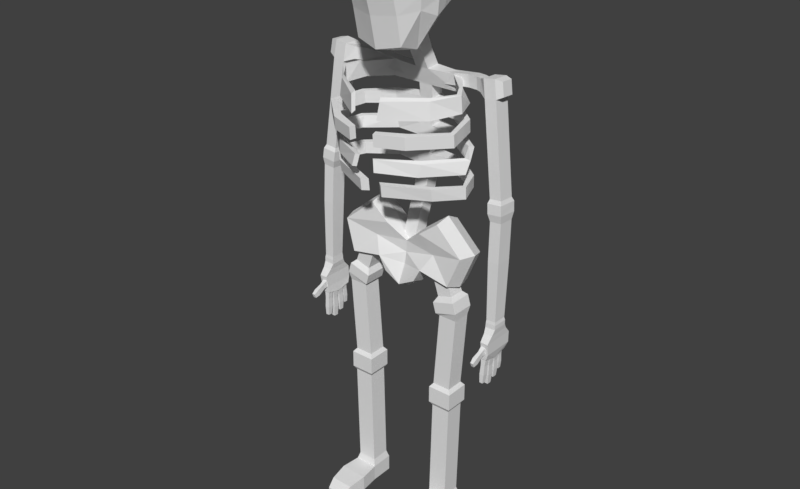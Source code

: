 # Source: Skel_base.blend  (saved by Blender 2.92.15; exported with 4.5.12 LTS)
import bpy
from mathutils import Matrix  # noqa: F401  (used for matrix-valued properties, if any)

bpy.ops.wm.read_factory_settings(use_empty=True)
scene = bpy.context.scene
scene.name = 'Scene'

# ---- collections
col_collection_1 = bpy.data.collections.new('Collection 1'); scene.collection.children.link(col_collection_1)

# ---- materials (node trees are filled in below, after node groups)
mat_skel_mat = bpy.data.materials.new('Skel_mat')
mat_skel_mat.alpha_threshold = 0.0
mat_skel_mat.use_transparent_shadow = False
mat_skel_mat.roughness = 0.5
mat_skel_mat.specular_intensity = 0.0

# ---- material node trees

# ---- world
world_world = bpy.data.worlds.new('World'); scene.world = world_world
world_world.color = (0.05088, 0.05088, 0.05088)
world_world.use_sun_shadow = False
world_world.sun_shadow_jitter_overblur = 0.0
world_world.cycles.sampling_method = 'MANUAL'

# ---- meshes
me_skel_mesh = bpy.data.meshes.new('Skel_Mesh')
me_skel_mesh.from_pydata([(0.09409, -0.6817, 3.77), (0.07244, -0.6643, 3.883), (0.1222, -0.7111, 3.779), (0.1005, -0.6937, 3.892), (0.06611, 0.2767, 3.832), (0.06611, 0.2879, 3.946), (0.06611, 0.1339, 3.822), (0.06611, 0.1451, 3.936), (0.06611, 0.1536, 4.068), (0.06611, 0.2964, 4.078), (0.06611, 0.1453, 4.187), (0.06611, 0.2881, 4.197), (0.1293, -0.7191, 4.013), (0.1119, -0.6629, 4.017), (0.1293, -0.7274, 4.132), (0.1119, -0.6712, 4.136), (0.06611, 0.127, 4.318), (0.06611, 0.2698, 4.328), (0.06611, 0.07742, 4.478), (0.06611, 0.2202, 4.488), (0.1368, -0.6885, 4.239), (0.1193, -0.6583, 4.264), (0.1545, -0.6659, 4.403), (0.137, -0.6357, 4.429), (0.06611, 0.0239, 2.759), (0.06611, -0.1192, 2.754), (0.3908, -0.6223, 4.02), (0.3739, -0.5458, 4.025), (0.3739, -0.5541, 4.144), (0.3908, -0.6306, 4.139), (0.4973, -0.4365, 4.248), (0.4847, -0.4247, 4.272), (0.4743, -0.4054, 4.437), (0.4864, -0.4181, 4.412), (0.4577, -0.4949, 3.872), (0.434, -0.4911, 3.783), (0.4439, -0.5174, 3.758), (0.4453, -0.4688, 3.897), (0.6166, -0.2182, 4.287), (0.5442, -0.02535, 4.308), (0.3463, 0.1287, 4.318), (0.6102, -0.2264, 4.45), (0.5488, -0.114, 4.465), (0.3254, 0.1012, 4.48), (0.6528, -0.2188, 4.448), (0.5769, -0.1007, 4.465), (0.3641, 0.1767, 4.485), (0.363, 0.1913, 4.323), (0.5888, -0.007596, 4.309), (0.6576, -0.2077, 4.286), (0.6341, -0.3214, 4.034), (0.5571, -0.03184, 4.055), (0.3234, 0.1231, 4.065), (0.6341, -0.3297, 4.153), (0.5571, -0.04015, 4.174), (0.3234, 0.1148, 4.184), (0.6871, -0.3524, 4.152), (0.6052, -0.02294, 4.175), (0.3513, 0.1858, 4.189), (0.3513, 0.1942, 4.07), (0.6052, -0.01463, 4.056), (0.6871, -0.3441, 4.033), (0.7357, -0.2432, 3.774), (0.6041, 0.00486, 3.813), (0.3487, 0.225, 3.829), (0.7022, -0.2185, 3.91), (0.5912, -0.01496, 3.924), (0.3292, 0.1371, 3.935), (0.3631, 0.206, 3.94), (0.6394, 0.002407, 3.926), (0.7458, -0.192, 3.89), (0.3142, 0.1498, 3.824), (0.592, -0.04289, 3.81), (0.6936, -0.2697, 3.794), (0.06611, 0.1204, 3.672), (0.06611, 0.2632, 3.682), (0.06611, 0.1223, 3.556), (0.06611, 0.2651, 3.565), (0.06058, -0.5565, 3.512), (0.0602, -0.5696, 3.628), (0.1156, -0.6033, 3.515), (0.1152, -0.6163, 3.63), (0.3517, 0.2243, 3.68), (0.6432, 0.004654, 3.664), (0.7308, -0.2264, 3.653), (0.52, -0.4358, 3.64), (0.5191, -0.4173, 3.526), (0.7275, -0.2172, 3.537), (0.6398, 0.01208, 3.548), (0.3447, 0.2293, 3.564), (0.3211, 0.1553, 3.674), (0.5863, -0.008422, 3.663), (0.6878, -0.211, 3.652), (0.5024, -0.3817, 3.645), (0.3129, 0.1597, 3.558), (0.5829, -0.001007, 3.547), (0.6844, -0.2018, 3.537), (0.5015, -0.3633, 3.531), (0.08167, 0.02324, 5.102), (0.08167, -0.1405, 4.988), (0.06611, 0.06636, 3.328), (0.06611, 0.2087, 3.324), (0.5546, -0.2307, 2.627), (0.3778, -0.1649, 3.167), (0.5615, 0.0642, 2.593), (0.3847, 0.1299, 3.134), (0.6744, 0.09575, 2.893), (0.6675, -0.1991, 2.927), (0.2561, 0.1129, 2.652), (0.1931, 0.1177, 2.987), (0.2422, -0.231, 2.685), (0.1862, -0.1772, 3.021), (0.3322, -0.1515, 2.844), (0.3391, 0.1291, 2.811), (0.1747, 0.06464, 2.518), (0.1678, -0.2302, 2.551), (0.4199, -0.1798, 2.465), (0.3372, -0.1798, 2.714), (0.4199, -0.0235, 2.465), (0.3372, -0.0235, 2.714), (0.57, -0.1798, 2.509), (0.4936, -0.1798, 2.714), (0.57, -0.0235, 2.509), (0.4936, -0.0235, 2.714), (0.3909, -0.2175, 2.406), (0.3909, 0.0142, 2.406), (0.6134, -0.2175, 2.471), (0.6134, 0.0142, 2.471), (0.4213, -0.2175, 2.302), (0.4213, 0.0142, 2.302), (0.6438, -0.2175, 2.366), (0.6438, 0.0142, 2.366), (0.4487, -0.1932, 2.279), (0.4487, -0.01017, 2.279), (0.6309, -0.1932, 2.279), (0.6309, -0.01017, 2.279), (0.3932, -0.1932, 1.512), (0.3932, -0.01017, 1.512), (0.5755, -0.1932, 1.512), (0.5755, -0.01017, 1.512), (0.364, -0.2226, 1.474), (0.364, 0.01921, 1.474), (0.6047, -0.2226, 1.474), (0.6047, 0.01921, 1.474), (0.364, -0.2226, 1.303), (0.364, 0.01921, 1.303), (0.6047, -0.2226, 1.303), (0.6047, 0.01921, 1.303), (0.3887, -0.1977, 1.263), (0.3887, -0.005667, 1.263), (0.58, -0.1977, 1.263), (0.58, -0.005667, 1.263), (0.3656, -0.1977, 0.2298), (0.3656, -0.005667, 0.2298), (0.5568, -0.1977, 0.2298), (0.5568, -0.005667, 0.2298), (0.3447, -0.2187, 0.1588), (0.3447, 0.01531, 0.1588), (0.5777, -0.2187, 0.1588), (0.5777, 0.01531, 0.1588), (0.3447, -0.2187, -0.008257), (0.3447, 0.01531, -0.008257), (0.5777, -0.2187, -0.008257), (0.5777, 0.01531, -0.008257), (0.3204, -0.4147, 0.1535), (0.6021, -0.4147, 0.1535), (0.3204, -0.4147, -0.008257), (0.6021, -0.4147, -0.008257), (0.3449, -0.5966, 0.1283), (0.5776, -0.5966, 0.1283), (0.3449, -0.5966, -0.008257), (0.5776, -0.5966, -0.008257), (0.3653, -0.6884, 0.06916), (0.5571, -0.6884, 0.06916), (0.3653, -0.6884, -0.008257), (0.5571, -0.6884, -0.008257), (0.1644, 0.1208, 4.465), (0.1823, 0.2242, 4.465), (0.2214, 0.1109, 4.367), (0.2393, 0.2143, 4.367), (0.685, -0.005259, 4.545), (0.7144, 0.09515, 4.536), (0.6996, -0.01883, 4.432), (0.7289, 0.08159, 4.424), (0.7819, -0.07247, 4.406), (0.7559, -0.06443, 4.577), (0.7577, 0.09451, 4.57), (0.7837, 0.08647, 4.399), (0.8951, -0.07296, 4.424), (0.8691, -0.06492, 4.594), (0.8709, 0.09402, 4.587), (0.8969, 0.08598, 4.416), (0.9555, -0.05252, 4.454), (0.936, -0.04647, 4.582), (0.9373, 0.07303, 4.576), (0.9569, 0.06699, 4.448), (0.8902, 0.06228, 3.535), (0.8892, -0.09646, 3.546), (1.004, 0.06231, 3.546), (1.003, -0.09643, 3.557), (0.8812, 0.07732, 3.496), (0.88, -0.1167, 3.509), (1.021, 0.07735, 3.509), (1.019, -0.1166, 3.522), (0.8903, 0.07079, 3.401), (0.8891, -0.1232, 3.415), (1.03, 0.07083, 3.415), (1.028, -0.1231, 3.428), (0.9101, 0.04756, 3.333), (0.9091, -0.1097, 3.344), (1.023, 0.04759, 3.344), (1.022, -0.1097, 3.355), (0.9319, 0.004526, 2.39), (0.9296, -0.132, 2.39), (1.026, 0.004105, 2.394), (1.024, -0.1325, 2.394), (0.9306, 0.009947, 2.359), (0.9282, -0.1374, 2.359), (1.033, 0.009493, 2.364), (1.03, -0.1379, 2.363), (0.9282, 0.01125, 2.315), (0.9257, -0.1387, 2.314), (1.032, 0.01079, 2.319), (1.03, -0.1392, 2.319), (0.9371, 0.04085, 2.264), (0.9347, -0.1678, 2.265), (1.025, 0.04026, 2.268), (1.023, -0.1684, 2.269), (0.9429, 0.1001, 2.199), (0.9404, -0.2263, 2.202), (1.02, 0.09932, 2.197), (1.018, -0.2271, 2.2), (0.9393, 0.1041, 2.085), (0.9368, -0.2089, 2.084), (1.016, 0.1032, 2.082), (1.014, -0.2097, 2.082), (0.9304, 0.07897, 2.019), (0.9288, -0.2061, 2.02), (0.994, 0.07808, 2.017), (0.9925, -0.2069, 2.018), (0.9924, -0.06367, 1.988), (0.9287, -0.06365, 1.99), (0.9342, -0.1996, 2.027), (0.9872, -0.2, 2.026), (0.9875, -0.1474, 2.013), (0.9345, -0.1474, 2.015), (0.9381, -0.1526, 1.944), (0.9378, -0.2043, 1.948), (0.9791, -0.1526, 1.942), (0.9788, -0.2046, 1.947), (0.933, -0.1552, 1.848), (0.9326, -0.2122, 1.854), (0.9782, -0.1552, 1.847), (0.9778, -0.2125, 1.852), (0.9361, -0.1712, 1.762), (0.9358, -0.2131, 1.766), (0.9694, -0.1712, 1.761), (0.9691, -0.2133, 1.765), (0.9329, -0.1374, 2.012), (0.9876, -0.1378, 2.01), (0.9879, -0.06994, 1.999), (0.9332, -0.06994, 2.001), (0.9368, -0.07757, 1.921), (0.9363, -0.1312, 1.922), (0.9791, -0.07758, 1.92), (0.9786, -0.1315, 1.921), (0.9313, -0.0747, 1.816), (0.9307, -0.1338, 1.818), (0.9779, -0.07471, 1.815), (0.9774, -0.1341, 1.816), (0.9342, -0.08406, 1.717), (0.9338, -0.1274, 1.718), (0.9685, -0.08407, 1.716), (0.9681, -0.1277, 1.717), (0.9391, 0.01041, 2.016), (0.9817, 0.0101, 2.014), (0.9825, 0.05895, 2.024), (0.9399, 0.05896, 2.025), (0.9425, 0.06289, 1.957), (0.9421, 0.02122, 1.955), (0.9755, 0.06289, 1.956), (0.975, 0.02098, 1.954), (0.9382, 0.06806, 1.876), (0.9377, 0.02212, 1.874), (0.9746, 0.06806, 1.875), (0.9741, 0.02185, 1.873), (0.9408, 0.06505, 1.807), (0.9404, 0.03131, 1.806), (0.9675, 0.06504, 1.806), (0.9671, 0.03111, 1.805), (0.9421, -0.2092, 2.164), (0.9903, -0.2103, 2.162), (0.9885, -0.1989, 2.087), (0.9403, -0.198, 2.089), (0.9481, -0.2482, 2.079), (0.9492, -0.2685, 2.128), (0.9826, -0.2488, 2.078), (0.9837, -0.2693, 2.127), (0.9446, -0.3213, 2.04), (0.9459, -0.3455, 2.098), (0.9857, -0.3221, 2.038), (0.987, -0.3465, 2.097), (0.9509, -0.3706, 2.026), (0.9519, -0.3884, 2.069), (0.9811, -0.3712, 2.025), (0.9821, -0.3891, 2.068), (0.9334, -0.05855, 2.002), (0.9864, -0.05894, 2.0), (0.9875, 0.000904, 2.015), (0.9345, 0.0009115, 2.017), (0.9378, 0.001249, 1.934), (0.9373, -0.05066, 1.934), (0.9788, 0.001243, 1.933), (0.9783, -0.05096, 1.933), (0.9327, 0.005236, 1.839), (0.9321, -0.05198, 1.839), (0.9779, 0.005229, 1.838), (0.9773, -0.05231, 1.837), (0.9358, -0.002203, 1.752), (0.9354, -0.04423, 1.752), (0.969, -0.002208, 1.751), (0.9686, -0.04447, 1.751), (0.5534, 0.1607, 4.523), (0.5014, 0.07004, 4.525), (0.5904, 0.1356, 4.419), (0.5384, 0.04488, 4.421), (0.6429, 0.1305, 4.532), (0.6633, 0.1152, 4.422), (0.637, 0.01746, 4.429), (0.6166, 0.03269, 4.539), (0.06611, -0.01256, 4.654), (0.06611, 0.1303, 4.653), (0.5947, -0.08743, 2.583), (0.391, -0.01168, 3.206), (0.7249, -0.05108, 2.928), (0.1702, -0.02575, 3.037), (0.2388, -0.07969, 2.65), (0.149, -0.08692, 2.495), (0.2292, 0.2067, 5.362), (0.4108, -0.2021, 5.362), (0.2292, -0.6108, 5.362), (0.2292, -0.2737, 4.765), (0.2292, -0.2021, 5.771), (0.2292, 0.1045, 5.056), (0.2292, 0.1045, 5.669), (0.3824, 0.09361, 5.349), (0.3824, -0.2021, 5.056), (0.3824, -0.1841, 5.634), (0.3824, -0.4155, 5.387), (0.2292, -0.4827, 4.829), (0.2292, -0.5086, 5.669), (0.3427, -0.3703, 5.125), (0.3427, -0.3409, 5.592), (0.3427, 0.02502, 5.135), (0.3427, 0.02366, 5.547), (0.4079, -0.04878, 5.362), (0.2292, -0.04376, 5.005), (0.2292, -0.04878, 5.72), (0.3626, -0.08852, 5.095), (0.3626, -0.05584, 5.589), (0.2248, 0.1827, 5.517), (0.4034, -0.1952, 5.499), (0.2248, -0.5925, 5.517), (0.3693, 0.07759, 5.444), (0.3693, -0.3958, 5.489), (0.3939, -0.04264, 5.474), (0.2305, 0.1474, 5.209), (0.3966, -0.2013, 5.209), (0.2305, -0.5374, 5.098), (0.3605, 0.05356, 5.241), (0.3605, -0.3873, 5.254), (0.3827, -0.07121, 5.228), (0.07389, 0.05004, 4.837), (0.07389, -0.1118, 4.814), (1.029, 0.03104, 2.967), (0.9182, 0.03127, 2.964), (0.9163, -0.1261, 2.969), (1.027, -0.1263, 2.973), (0.837, 0.07437, 3.967), (0.8356, -0.08446, 3.976), (0.9492, -0.08469, 3.99), (0.9505, 0.07414, 3.981), (0.4209, -0.1932, 1.896), (0.6032, -0.1932, 1.896), (0.6032, -0.01017, 1.896), (0.4209, -0.01017, 1.896), (0.5684, -0.1977, 0.7462), (0.5684, -0.005667, 0.7462), (0.3772, -0.005667, 0.7462), (0.3772, -0.1977, 0.7462), (0.6047, -0.2226, 1.389), (0.6047, 0.01921, 1.389), (0.364, 0.01921, 1.389), (0.364, -0.2226, 1.389), (0.6286, 0.0142, 2.419), (0.4061, 0.0142, 2.354), (0.6286, -0.2175, 2.419), (0.4061, -0.2175, 2.354), (0.3552, 0.004822, 0.1943), (0.3552, -0.2082, 0.1943), (0.5673, -0.2082, 0.1943), (0.5673, 0.004822, 0.1943), (0.8845, -0.1199, 3.462), (1.024, -0.1199, 3.475), (1.025, 0.07409, 3.462), (0.8858, 0.07405, 3.448), (0.06611, -0.01912, 3.111), (0.06611, 0.1209, 3.083), (1.027, 0.005403, 2.422), (0.9312, 0.005814, 2.418), (0.9289, -0.1318, 2.418), (1.024, -0.1322, 2.422), (0.0, 0.1339, 3.822), (0.0, 0.1451, 3.936), (0.0, 0.2767, 3.832), (0.0, 0.2879, 3.946), (-0.09409, -0.6817, 3.77), (-0.07244, -0.6643, 3.883), (-0.1222, -0.7111, 3.779), (-0.1005, -0.6937, 3.892), (-0.06611, 0.2767, 3.832), (-0.06611, 0.2879, 3.946), (-0.06611, 0.1339, 3.822), (-0.06611, 0.1451, 3.936), (0.0, 0.1536, 4.068), (0.0, 0.2964, 4.078), (-0.06611, 0.1536, 4.068), (-0.06611, 0.2964, 4.078), (0.0, 0.1453, 4.187), (0.0, 0.2881, 4.197), (-0.06611, 0.1453, 4.187), (-0.06611, 0.2881, 4.197), (-0.1293, -0.7191, 4.013), (-0.1119, -0.6629, 4.017), (-0.1293, -0.7274, 4.132), (-0.1119, -0.6712, 4.136), (0.0, 0.127, 4.318), (0.0, 0.2698, 4.328), (-0.06611, 0.127, 4.318), (-0.06611, 0.2698, 4.328), (0.0, 0.07742, 4.478), (0.0, 0.2202, 4.488), (-0.06611, 0.07742, 4.478), (-0.06611, 0.2202, 4.488), (-0.1368, -0.6885, 4.239), (-0.1193, -0.6583, 4.264), (-0.1545, -0.6659, 4.403), (-0.137, -0.6357, 4.429), (0.0, 0.0239, 2.759), (0.0, -0.1192, 2.754), (-0.06611, 0.0239, 2.759), (-0.06611, -0.1192, 2.754), (-0.3908, -0.6223, 4.02), (-0.3739, -0.5458, 4.025), (-0.3739, -0.5541, 4.144), (-0.3908, -0.6306, 4.139), (-0.4973, -0.4365, 4.248), (-0.4847, -0.4247, 4.272), (-0.4743, -0.4054, 4.437), (-0.4864, -0.4181, 4.412), (-0.4577, -0.4949, 3.872), (-0.434, -0.4911, 3.783), (-0.4439, -0.5174, 3.758), (-0.4453, -0.4688, 3.897), (-0.6166, -0.2182, 4.287), (-0.5442, -0.02535, 4.308), (-0.3463, 0.1287, 4.318), (-0.6102, -0.2264, 4.45), (-0.5488, -0.114, 4.465), (-0.3254, 0.1012, 4.48), (-0.6528, -0.2188, 4.448), (-0.5769, -0.1007, 4.465), (-0.3641, 0.1767, 4.485), (-0.363, 0.1913, 4.323), (-0.5888, -0.007596, 4.309), (-0.6576, -0.2077, 4.286), (-0.6341, -0.3214, 4.034), (-0.5571, -0.03184, 4.055), (-0.3234, 0.1231, 4.065), (-0.6341, -0.3297, 4.153), (-0.5571, -0.04015, 4.174), (-0.3234, 0.1148, 4.184), (-0.6871, -0.3524, 4.152), (-0.6052, -0.02294, 4.175), (-0.3513, 0.1858, 4.189), (-0.3513, 0.1942, 4.07), (-0.6052, -0.01463, 4.056), (-0.6871, -0.3441, 4.033), (-0.7357, -0.2432, 3.774), (-0.6041, 0.00486, 3.813), (-0.3487, 0.225, 3.829), (-0.7022, -0.2185, 3.91), (-0.5912, -0.01496, 3.924), (-0.3292, 0.1371, 3.935), (-0.3631, 0.206, 3.94), (-0.6394, 0.002407, 3.926), (-0.7458, -0.192, 3.89), (-0.3142, 0.1498, 3.824), (-0.592, -0.04289, 3.81), (-0.6936, -0.2697, 3.794), (0.0, 0.1204, 3.672), (-0.06611, 0.1204, 3.672), (-0.06611, 0.2632, 3.682), (0.0, 0.2632, 3.682), (0.0, 0.1223, 3.556), (-0.06611, 0.1223, 3.556), (-0.06611, 0.2651, 3.565), (0.0, 0.2651, 3.565), (-0.06058, -0.5565, 3.512), (-0.0602, -0.5696, 3.628), (-0.1156, -0.6033, 3.515), (-0.1152, -0.6163, 3.63), (-0.3517, 0.2243, 3.68), (-0.6432, 0.004654, 3.664), (-0.7308, -0.2264, 3.653), (-0.52, -0.4358, 3.64), (-0.5191, -0.4173, 3.526), (-0.7275, -0.2172, 3.537), (-0.6398, 0.01208, 3.548), (-0.3447, 0.2293, 3.564), (-0.3211, 0.1553, 3.674), (-0.5863, -0.008422, 3.663), (-0.6878, -0.211, 3.652), (-0.5024, -0.3817, 3.645), (-0.3129, 0.1597, 3.558), (-0.5829, -0.001007, 3.547), (-0.6844, -0.2018, 3.537), (-0.5015, -0.3633, 3.531), (-0.08167, 0.02324, 5.102), (-0.08167, -0.1405, 4.988), (0.0, -0.1405, 4.988), (0.0, 0.02324, 5.102), (0.0, 0.06636, 3.328), (-0.06611, 0.06636, 3.328), (-0.06611, 0.2087, 3.324), (0.0, 0.2087, 3.324), (0.0, -0.1491, 2.649), (0.0, -0.123, 2.877), (0.0, 0.1147, 2.615), (0.0, 0.1405, 2.841), (-0.5546, -0.2307, 2.627), (-0.3778, -0.1649, 3.167), (-0.5615, 0.0642, 2.593), (-0.3847, 0.1299, 3.134), (0.0, -0.1256, 2.759), (0.0, 0.1276, 2.728), (-0.6744, 0.09575, 2.893), (-0.6675, -0.1991, 2.927), (-0.2561, 0.1129, 2.652), (-0.1931, 0.1177, 2.987), (-0.2422, -0.231, 2.685), (-0.1862, -0.1772, 3.021), (-0.3322, -0.1515, 2.844), (-0.3391, 0.1291, 2.811), (0.0, 0.09349, 2.43), (0.0, -0.2363, 2.464), (-0.1747, 0.06464, 2.518), (-0.1678, -0.2302, 2.551), (-0.4199, -0.1798, 2.465), (-0.3372, -0.1798, 2.714), (-0.4199, -0.0235, 2.465), (-0.3372, -0.0235, 2.714), (-0.57, -0.1798, 2.509), (-0.4936, -0.1798, 2.714), (-0.57, -0.0235, 2.509), (-0.4936, -0.0235, 2.714), (-0.3909, -0.2175, 2.406), (-0.3909, 0.0142, 2.406), (-0.6134, -0.2175, 2.471), (-0.6134, 0.0142, 2.471), (-0.4213, -0.2175, 2.302), (-0.4213, 0.0142, 2.302), (-0.6438, -0.2175, 2.366), (-0.6438, 0.0142, 2.366), (-0.4487, -0.1932, 2.279), (-0.4487, -0.01017, 2.279), (-0.6309, -0.1932, 2.279), (-0.6309, -0.01017, 2.279), (-0.3932, -0.1932, 1.512), (-0.3932, -0.01017, 1.512), (-0.5755, -0.1932, 1.512), (-0.5755, -0.01017, 1.512), (-0.364, -0.2226, 1.474), (-0.364, 0.01921, 1.474), (-0.6047, -0.2226, 1.474), (-0.6047, 0.01921, 1.474), (-0.364, -0.2226, 1.303), (-0.364, 0.01921, 1.303), (-0.6047, -0.2226, 1.303), (-0.6047, 0.01921, 1.303), (-0.3887, -0.1977, 1.263), (-0.3887, -0.005667, 1.263), (-0.58, -0.1977, 1.263), (-0.58, -0.005667, 1.263), (-0.3656, -0.1977, 0.2298), (-0.3656, -0.005667, 0.2298), (-0.5568, -0.1977, 0.2298), (-0.5568, -0.005667, 0.2298), (-0.3447, -0.2187, 0.1588), (-0.3447, 0.01531, 0.1588), (-0.5777, -0.2187, 0.1588), (-0.5777, 0.01531, 0.1588), (-0.3447, -0.2187, -0.008257), (-0.3447, 0.01531, -0.008257), (-0.5777, -0.2187, -0.008257), (-0.5777, 0.01531, -0.008257), (-0.3204, -0.4147, 0.1535), (-0.6021, -0.4147, 0.1535), (-0.3204, -0.4147, -0.008257), (-0.6021, -0.4147, -0.008257), (-0.3449, -0.5966, 0.1283), (-0.5776, -0.5966, 0.1283), (-0.3449, -0.5966, -0.008257), (-0.5776, -0.5966, -0.008257), (-0.3653, -0.6884, 0.06916), (-0.5571, -0.6884, 0.06916), (-0.3653, -0.6884, -0.008257), (-0.5571, -0.6884, -0.008257), (-0.1644, 0.1208, 4.465), (-0.1823, 0.2242, 4.465), (-0.2214, 0.1109, 4.367), (-0.2393, 0.2143, 4.367), (-0.685, -0.005259, 4.545), (-0.7144, 0.09515, 4.536), (-0.6996, -0.01883, 4.432), (-0.7289, 0.08159, 4.424), (-0.7819, -0.07247, 4.406), (-0.7559, -0.06443, 4.577), (-0.7577, 0.09451, 4.57), (-0.7837, 0.08647, 4.399), (-0.8951, -0.07296, 4.424), (-0.8691, -0.06492, 4.594), (-0.8709, 0.09402, 4.587), (-0.8969, 0.08598, 4.416), (-0.9555, -0.05252, 4.454), (-0.936, -0.04647, 4.582), (-0.9373, 0.07303, 4.576), (-0.9569, 0.06699, 4.448), (-0.8902, 0.06228, 3.535), (-0.8892, -0.09646, 3.546), (-1.004, 0.06231, 3.546), (-1.003, -0.09643, 3.557), (-0.8812, 0.07732, 3.496), (-0.88, -0.1167, 3.509), (-1.021, 0.07735, 3.509), (-1.019, -0.1166, 3.522), (-0.8903, 0.07079, 3.401), (-0.8891, -0.1232, 3.415), (-1.03, 0.07083, 3.415), (-1.028, -0.1231, 3.428), (-0.9101, 0.04756, 3.333), (-0.9091, -0.1097, 3.344), (-1.023, 0.04759, 3.344), (-1.022, -0.1097, 3.355), (-0.9319, 0.004526, 2.39), (-0.9296, -0.132, 2.39), (-1.026, 0.004105, 2.394), (-1.024, -0.1325, 2.394), (-0.9306, 0.009947, 2.359), (-0.9282, -0.1374, 2.359), (-1.033, 0.009493, 2.364), (-1.03, -0.1379, 2.363), (-0.9282, 0.01125, 2.315), (-0.9257, -0.1387, 2.314), (-1.032, 0.01079, 2.319), (-1.03, -0.1392, 2.319), (-0.9371, 0.04085, 2.264), (-0.9347, -0.1678, 2.265), (-1.025, 0.04026, 2.268), (-1.023, -0.1684, 2.269), (-0.9429, 0.1001, 2.199), (-0.9404, -0.2263, 2.202), (-1.02, 0.09932, 2.197), (-1.018, -0.2271, 2.2), (-0.9393, 0.1041, 2.085), (-0.9368, -0.2089, 2.084), (-1.016, 0.1032, 2.082), (-1.014, -0.2097, 2.082), (-0.9304, 0.07897, 2.019), (-0.9288, -0.2061, 2.02), (-0.994, 0.07808, 2.017), (-0.9925, -0.2069, 2.018), (-0.9924, -0.06367, 1.988), (-0.9287, -0.06365, 1.99), (-0.9342, -0.1996, 2.027), (-0.9872, -0.2, 2.026), (-0.9875, -0.1474, 2.013), (-0.9345, -0.1474, 2.015), (-0.9381, -0.1526, 1.944), (-0.9378, -0.2043, 1.948), (-0.9791, -0.1526, 1.942), (-0.9788, -0.2046, 1.947), (-0.933, -0.1552, 1.848), (-0.9326, -0.2122, 1.854), (-0.9782, -0.1552, 1.847), (-0.9778, -0.2125, 1.852), (-0.9361, -0.1712, 1.762), (-0.9358, -0.2131, 1.766), (-0.9694, -0.1712, 1.761), (-0.9691, -0.2133, 1.765), (-0.9329, -0.1374, 2.012), (-0.9876, -0.1378, 2.01), (-0.9879, -0.06994, 1.999), (-0.9332, -0.06994, 2.001), (-0.9368, -0.07757, 1.921), (-0.9363, -0.1312, 1.922), (-0.9791, -0.07758, 1.92), (-0.9786, -0.1315, 1.921), (-0.9313, -0.0747, 1.816), (-0.9307, -0.1338, 1.818), (-0.9779, -0.07471, 1.815), (-0.9774, -0.1341, 1.816), (-0.9342, -0.08406, 1.717), (-0.9338, -0.1274, 1.718), (-0.9685, -0.08407, 1.716), (-0.9681, -0.1277, 1.717), (-0.9391, 0.01041, 2.016), (-0.9817, 0.0101, 2.014), (-0.9825, 0.05895, 2.024), (-0.9399, 0.05896, 2.025), (-0.9425, 0.06289, 1.957), (-0.9421, 0.02122, 1.955), (-0.9755, 0.06289, 1.956), (-0.975, 0.02098, 1.954), (-0.9382, 0.06806, 1.876), (-0.9377, 0.02212, 1.874), (-0.9746, 0.06806, 1.875), (-0.9741, 0.02185, 1.873), (-0.9408, 0.06505, 1.807), (-0.9404, 0.03131, 1.806), (-0.9675, 0.06504, 1.806), (-0.9671, 0.03111, 1.805), (-0.9421, -0.2092, 2.164), (-0.9903, -0.2103, 2.162), (-0.9885, -0.1989, 2.087), (-0.9403, -0.198, 2.089), (-0.9481, -0.2482, 2.079), (-0.9492, -0.2685, 2.128), (-0.9826, -0.2488, 2.078), (-0.9837, -0.2693, 2.127), (-0.9446, -0.3213, 2.04), (-0.9459, -0.3455, 2.098), (-0.9857, -0.3221, 2.038), (-0.987, -0.3465, 2.097), (-0.9509, -0.3706, 2.026), (-0.9519, -0.3884, 2.069), (-0.9811, -0.3712, 2.025), (-0.9821, -0.3891, 2.068), (-0.9334, -0.05855, 2.002), (-0.9864, -0.05894, 2.0), (-0.9875, 0.000904, 2.015), (-0.9345, 0.0009115, 2.017), (-0.9378, 0.001249, 1.934), (-0.9373, -0.05066, 1.934), (-0.9788, 0.001243, 1.933), (-0.9783, -0.05096, 1.933), (-0.9327, 0.005236, 1.839), (-0.9321, -0.05198, 1.839), (-0.9779, 0.005229, 1.838), (-0.9773, -0.05231, 1.837), (-0.9358, -0.002203, 1.752), (-0.9354, -0.04423, 1.752), (-0.969, -0.002208, 1.751), (-0.9686, -0.04447, 1.751), (-0.5534, 0.1607, 4.523), (-0.5014, 0.07004, 4.525), (-0.5904, 0.1356, 4.419), (-0.5384, 0.04488, 4.421), (-0.6429, 0.1305, 4.532), (-0.6633, 0.1152, 4.422), (-0.637, 0.01746, 4.429), (-0.6166, 0.03269, 4.539), (-0.06611, -0.01256, 4.654), (0.0, -0.01256, 4.654), (-0.06611, 0.1303, 4.653), (0.0, 0.1303, 4.653), (0.0, -0.001578, 2.869), (-0.5947, -0.08743, 2.583), (-0.391, -0.01168, 3.206), (-0.7249, -0.05108, 2.928), (-0.1702, -0.02575, 3.037), (-0.2388, -0.07969, 2.65), (0.0, -0.09395, 2.395), (-0.149, -0.08692, 2.495), (-0.2292, 0.2067, 5.362), (-0.4108, -0.2021, 5.362), (-0.2292, -0.6108, 5.362), (-0.2292, -0.2737, 4.765), (-0.2292, -0.2021, 5.771), (0.0, -0.289, 4.716), (0.0, -0.6783, 5.362), (0.0, -0.2062, 5.771), (0.0, 0.2659, 5.362), (-0.2292, 0.1045, 5.056), (-0.2292, 0.1045, 5.669), (-0.3824, 0.09361, 5.349), (-0.3824, -0.2021, 5.056), (-0.3824, -0.1841, 5.634), (-0.3824, -0.4155, 5.387), (-0.2292, -0.4827, 4.829), (-0.2292, -0.5086, 5.669), (0.0, -0.5304, 4.78), (0.0, -0.5603, 5.669), (0.0, 0.1479, 5.056), (0.0, 0.1479, 5.669), (-0.3427, -0.3703, 5.125), (-0.3427, -0.3409, 5.592), (-0.3427, 0.02502, 5.135), (-0.3427, 0.02366, 5.547), (-0.4079, -0.04878, 5.362), (-0.2292, -0.04376, 5.005), (-0.2292, -0.04878, 5.72), (0.0, -0.02334, 5.005), (0.0, -0.02914, 5.72), (-0.3626, -0.08852, 5.095), (-0.3626, -0.05584, 5.589), (-0.2248, 0.1827, 5.517), (-0.4034, -0.1952, 5.499), (-0.2248, -0.5925, 5.517), (0.0, -0.6571, 5.517), (0.0, 0.2383, 5.517), (-0.3693, 0.07759, 5.444), (-0.3693, -0.3958, 5.489), (-0.3939, -0.04264, 5.474), (-0.2305, 0.1474, 5.209), (-0.3966, -0.2013, 5.209), (-0.2305, -0.5374, 5.098), (0.0, -0.5935, 5.074), (0.0, 0.1975, 5.209), (-0.3605, 0.05356, 5.241), (-0.3605, -0.3873, 5.254), (-0.3827, -0.07121, 5.228), (-0.07389, 0.05004, 4.837), (0.0, 0.05004, 4.837), (-0.07389, -0.1118, 4.814), (0.0, -0.1118, 4.814), (-1.029, 0.03104, 2.967), (-0.9182, 0.03127, 2.964), (-0.9163, -0.1261, 2.969), (-1.027, -0.1263, 2.973), (-0.837, 0.07437, 3.967), (-0.8356, -0.08446, 3.976), (-0.9492, -0.08469, 3.99), (-0.9505, 0.07414, 3.981), (-0.4209, -0.1932, 1.896), (-0.6032, -0.1932, 1.896), (-0.6032, -0.01017, 1.896), (-0.4209, -0.01017, 1.896), (-0.5684, -0.1977, 0.7462), (-0.5684, -0.005667, 0.7462), (-0.3772, -0.005667, 0.7462), (-0.3772, -0.1977, 0.7462), (-0.6047, -0.2226, 1.389), (-0.6047, 0.01921, 1.389), (-0.364, 0.01921, 1.389), (-0.364, -0.2226, 1.389), (-0.6286, 0.0142, 2.419), (-0.4061, 0.0142, 2.354), (-0.6286, -0.2175, 2.419), (-0.4061, -0.2175, 2.354), (-0.3552, 0.004822, 0.1943), (-0.3552, -0.2082, 0.1943), (-0.5673, -0.2082, 0.1943), (-0.5673, 0.004822, 0.1943), (-0.8845, -0.1199, 3.462), (-1.024, -0.1199, 3.475), (-1.025, 0.07409, 3.462), (-0.8858, 0.07405, 3.448), (0.0, -0.01912, 3.111), (-0.06611, -0.01912, 3.111), (-0.06611, 0.1209, 3.083), (0.0, 0.1209, 3.083), (-1.027, 0.005403, 2.422), (-0.9312, 0.005814, 2.418), (-0.9289, -0.1318, 2.418), (-1.024, -0.1322, 2.422)], [], [(68, 5, 7, 67), (36, 34, 3, 2), (2, 3, 1, 0), (6, 7, 413, 412), (36, 2, 0, 35), (7, 5, 9, 8), (406, 868, 449, 25), (71, 67, 7, 6), (414, 415, 5, 4), (27, 26, 12, 13), (5, 415, 425, 9), (413, 7, 8, 424), (10, 11, 17, 16), (424, 8, 10, 428), (9, 425, 429, 11), (13, 12, 14, 15), (28, 27, 13, 15), (29, 28, 15, 14), (26, 29, 14, 12), (31, 30, 20, 21), (428, 10, 16, 436), (11, 429, 437, 17), (436, 16, 18, 440), (17, 437, 441, 19), (21, 20, 22, 23), (32, 31, 21, 23), (33, 32, 23, 22), (30, 33, 22, 20), (407, 406, 25, 24), (871, 407, 24, 448), (61, 56, 29, 26), (56, 53, 28, 29), (53, 50, 27, 28), (50, 61, 26, 27), (49, 44, 33, 30), (44, 41, 32, 33), (41, 38, 31, 32), (38, 49, 30, 31), (0, 1, 37, 35), (62, 36, 35, 73), (62, 70, 34, 36), (3, 34, 37, 1), (16, 17, 47, 40), (40, 47, 48, 39), (39, 48, 49, 38), (18, 16, 40, 43), (43, 40, 39, 42), (42, 39, 38, 41), (19, 18, 43, 46), (46, 43, 42, 45), (45, 42, 41, 44), (17, 19, 46, 47), (47, 46, 45, 48), (48, 45, 44, 49), (8, 9, 59, 52), (52, 59, 60, 51), (51, 60, 61, 50), (10, 8, 52, 55), (55, 52, 51, 54), (54, 51, 50, 53), (11, 10, 55, 58), (58, 55, 54, 57), (57, 54, 53, 56), (9, 11, 58, 59), (59, 58, 57, 60), (60, 57, 56, 61), (4, 5, 68, 64), (64, 68, 69, 63), (63, 69, 70, 62), (4, 64, 71, 6), (64, 63, 72, 71), (63, 62, 73, 72), (35, 37, 65, 73), (73, 65, 66, 72), (72, 66, 67, 71), (34, 70, 65, 37), (70, 69, 66, 65), (69, 68, 67, 66), (414, 4, 75, 503), (4, 6, 74, 75), (6, 412, 500, 74), (503, 75, 77, 507), (86, 85, 81, 80), (74, 500, 504, 76), (81, 79, 78, 80), (85, 93, 79, 81), (93, 97, 78, 79), (97, 86, 80, 78), (76, 77, 89, 94), (94, 89, 88, 95), (95, 88, 87, 96), (96, 87, 86, 97), (74, 76, 94, 90), (90, 94, 95, 91), (91, 95, 96, 92), (92, 96, 97, 93), (75, 74, 90, 82), (82, 90, 91, 83), (83, 91, 92, 84), (84, 92, 93, 85), (77, 75, 82, 89), (89, 82, 83, 88), (88, 83, 84, 87), (87, 84, 85, 86), (372, 833, 531, 98), (835, 373, 99, 530), (373, 372, 98, 99), (507, 77, 101, 535), (77, 76, 100, 101), (76, 504, 532, 100), (531, 530, 99, 98), (110, 112, 544, 536), (113, 109, 105, 106), (334, 333, 103, 107), (112, 111, 537, 544), (336, 332, 102, 110), (335, 776, 537, 111), (332, 334, 107, 102), (108, 113, 106, 104), (538, 545, 113, 108), (333, 335, 111, 103), (538, 108, 114, 554), (107, 103, 111, 112), (545, 539, 109, 113), (102, 107, 112, 110), (782, 337, 115, 555), (336, 110, 115, 337), (110, 536, 555, 115), (116, 117, 119, 118), (118, 119, 123, 122), (122, 123, 121, 120), (120, 121, 117, 116), (116, 118, 125, 124), (123, 119, 117, 121), (395, 394, 131, 129), (122, 120, 126, 127), (120, 116, 124, 126), (118, 122, 127, 125), (131, 130, 134, 135), (394, 396, 130, 131), (397, 395, 129, 128), (396, 397, 128, 130), (383, 382, 136, 138), (128, 129, 133, 132), (130, 128, 132, 134), (129, 131, 135, 133), (139, 138, 142, 143), (385, 384, 139, 137), (384, 383, 138, 139), (382, 385, 137, 136), (391, 390, 146, 147), (136, 137, 141, 140), (138, 136, 140, 142), (137, 139, 143, 141), (146, 144, 148, 150), (393, 392, 145, 144), (390, 393, 144, 146), (392, 391, 147, 145), (387, 386, 154, 155), (145, 147, 151, 149), (147, 146, 150, 151), (144, 145, 149, 148), (399, 398, 157, 156), (389, 388, 153, 152), (386, 389, 152, 154), (388, 387, 155, 153), (158, 156, 164, 165), (400, 399, 156, 158), (398, 401, 159, 157), (401, 400, 158, 159), (161, 163, 162, 160), (157, 159, 163, 161), (159, 158, 162, 163), (156, 157, 161, 160), (167, 165, 169, 171), (156, 160, 166, 164), (162, 158, 165, 167), (160, 162, 167, 166), (170, 171, 175, 174), (166, 167, 171, 170), (164, 166, 170, 168), (165, 164, 168, 169), (173, 172, 174, 175), (168, 170, 174, 172), (169, 168, 172, 173), (171, 169, 173, 175), (178, 176, 177, 179), (181, 180, 185, 186), (329, 180, 181, 326), (326, 181, 183, 327), (327, 183, 182, 328), (328, 182, 180, 329), (379, 378, 196, 197), (183, 181, 186, 187), (182, 183, 187, 184), (180, 182, 184, 185), (190, 189, 193, 194), (185, 184, 188, 189), (186, 185, 189, 190), (187, 186, 190, 191), (192, 195, 194, 193), (191, 190, 194, 195), (188, 191, 195, 192), (189, 188, 192, 193), (196, 198, 202, 200), (380, 379, 197, 199), (378, 381, 198, 196), (381, 380, 199, 198), (403, 402, 205, 207), (197, 196, 200, 201), (199, 197, 201, 203), (198, 199, 203, 202), (204, 206, 210, 208), (404, 403, 207, 206), (405, 404, 206, 204), (402, 405, 204, 205), (409, 408, 214, 212), (205, 204, 208, 209), (207, 205, 209, 211), (206, 207, 211, 210), (215, 213, 217, 219), (410, 409, 212, 213), (411, 410, 213, 215), (408, 411, 215, 214), (216, 218, 222, 220), (214, 215, 219, 218), (212, 214, 218, 216), (213, 212, 216, 217), (221, 220, 224, 225), (217, 216, 220, 221), (219, 217, 221, 223), (218, 219, 223, 222), (227, 225, 229, 231), (223, 221, 225, 227), (222, 223, 227, 226), (220, 222, 226, 224), (228, 230, 234, 232), (226, 227, 231, 230), (224, 226, 230, 228), (225, 224, 228, 229), (235, 233, 237, 239), (229, 228, 232, 233), (231, 229, 233, 235), (230, 231, 235, 234), (237, 241, 240, 239), (234, 240, 238), (232, 234, 238, 236), (233, 241, 237), (240, 241, 236, 238), (240, 235, 239), (240, 234, 235), (241, 232, 236), (232, 241, 233), (242, 243, 244, 245), (249, 247, 251, 253), (243, 242, 247, 249), (242, 245, 246, 247), (245, 244, 248, 246), (244, 243, 249, 248), (250, 252, 256, 254), (247, 246, 250, 251), (246, 248, 252, 250), (248, 249, 253, 252), (255, 254, 256, 257), (252, 253, 257, 256), (253, 251, 255, 257), (251, 250, 254, 255), (258, 259, 260, 261), (265, 263, 267, 269), (259, 258, 263, 265), (258, 261, 262, 263), (261, 260, 264, 262), (260, 259, 265, 264), (266, 268, 272, 270), (263, 262, 266, 267), (262, 264, 268, 266), (264, 265, 269, 268), (271, 270, 272, 273), (268, 269, 273, 272), (269, 267, 271, 273), (267, 266, 270, 271), (274, 275, 276, 277), (281, 279, 283, 285), (275, 274, 279, 281), (274, 277, 278, 279), (277, 276, 280, 278), (276, 275, 281, 280), (282, 284, 288, 286), (279, 278, 282, 283), (278, 280, 284, 282), (280, 281, 285, 284), (287, 286, 288, 289), (284, 285, 289, 288), (285, 283, 287, 289), (283, 282, 286, 287), (290, 291, 292, 293), (297, 295, 299, 301), (291, 290, 295, 297), (290, 293, 294, 295), (293, 292, 296, 294), (292, 291, 297, 296), (298, 300, 304, 302), (295, 294, 298, 299), (294, 296, 300, 298), (296, 297, 301, 300), (303, 302, 304, 305), (300, 301, 305, 304), (301, 299, 303, 305), (299, 298, 302, 303), (306, 307, 308, 309), (313, 311, 315, 317), (307, 306, 311, 313), (306, 309, 310, 311), (309, 308, 312, 310), (308, 307, 313, 312), (314, 316, 320, 318), (311, 310, 314, 315), (310, 312, 316, 314), (312, 313, 317, 316), (319, 318, 320, 321), (316, 317, 321, 320), (317, 315, 319, 321), (315, 314, 318, 319), (178, 325, 323, 176), (179, 324, 325, 178), (177, 322, 324, 179), (176, 323, 322, 177), (325, 328, 329, 323), (324, 327, 328, 325), (322, 326, 327, 324), (323, 329, 326, 322), (18, 19, 331, 330), (440, 18, 330, 773), (19, 441, 775, 331), (108, 336, 337, 114), (554, 114, 337, 782), (105, 109, 335, 333), (104, 106, 334, 332), (109, 539, 776, 335), (108, 104, 332, 336), (106, 105, 333, 334), (366, 343, 803, 828), (360, 820, 804, 344), (360, 344, 354, 363), (366, 369, 353, 343), (371, 358, 353, 369), (365, 363, 354, 359), (361, 347, 352, 364), (367, 370, 351, 346), (368, 349, 351, 370), (362, 364, 352, 350), (362, 350, 802, 819), (368, 827, 801, 349), (356, 812, 803, 343), (356, 343, 353, 358), (341, 346, 351, 349), (341, 349, 801, 789), (357, 359, 354, 344), (357, 344, 804, 813), (342, 791, 802, 350), (342, 350, 352, 347), (342, 357, 813, 791), (342, 347, 359, 357), (341, 356, 358, 346), (341, 789, 812, 356), (361, 365, 359, 347), (367, 346, 358, 371), (339, 355, 365, 361), (340, 362, 819, 790), (340, 348, 364, 362), (339, 361, 364, 348), (355, 345, 363, 365), (338, 360, 363, 345), (338, 792, 820, 360), (339, 367, 371, 355), (340, 790, 827, 368), (340, 368, 370, 348), (339, 348, 370, 367), (355, 371, 369, 345), (338, 345, 369, 366), (338, 366, 828, 792), (330, 331, 372, 373), (773, 330, 373, 835), (331, 775, 833, 372), (210, 211, 377, 374), (211, 209, 376, 377), (209, 208, 375, 376), (208, 210, 374, 375), (191, 188, 380, 381), (187, 191, 381, 378), (188, 184, 379, 380), (184, 187, 378, 379), (132, 133, 385, 382), (135, 134, 383, 384), (133, 135, 384, 385), (134, 132, 382, 383), (149, 151, 387, 388), (150, 148, 389, 386), (148, 149, 388, 389), (151, 150, 386, 387), (141, 143, 391, 392), (142, 140, 393, 390), (140, 141, 392, 393), (143, 142, 390, 391), (126, 124, 397, 396), (124, 125, 395, 397), (127, 126, 396, 394), (125, 127, 394, 395), (155, 154, 400, 401), (153, 155, 401, 398), (154, 152, 399, 400), (152, 153, 398, 399), (201, 200, 405, 402), (200, 202, 404, 405), (202, 203, 403, 404), (203, 201, 402, 403), (535, 101, 407, 871), (101, 100, 406, 407), (100, 532, 868, 406), (374, 377, 411, 408), (377, 376, 410, 411), (376, 375, 409, 410), (375, 374, 408, 409), (494, 493, 423, 421), (462, 418, 419, 460), (418, 416, 417, 419), (422, 412, 413, 423), (462, 461, 416, 418), (423, 426, 427, 421), (869, 451, 449, 868), (497, 422, 423, 493), (414, 420, 421, 415), (453, 433, 432, 452), (421, 427, 425, 415), (413, 424, 426, 423), (430, 438, 439, 431), (424, 428, 430, 426), (427, 431, 429, 425), (433, 435, 434, 432), (454, 435, 433, 453), (455, 434, 435, 454), (452, 432, 434, 455), (457, 445, 444, 456), (428, 436, 438, 430), (431, 439, 437, 429), (436, 440, 442, 438), (439, 443, 441, 437), (445, 447, 446, 444), (458, 447, 445, 457), (459, 446, 447, 458), (456, 444, 446, 459), (870, 450, 451, 869), (871, 448, 450, 870), (487, 452, 455, 482), (482, 455, 454, 479), (479, 454, 453, 476), (476, 453, 452, 487), (475, 456, 459, 470), (470, 459, 458, 467), (467, 458, 457, 464), (464, 457, 456, 475), (416, 461, 463, 417), (488, 499, 461, 462), (488, 462, 460, 496), (419, 417, 463, 460), (438, 466, 473, 439), (466, 465, 474, 473), (465, 464, 475, 474), (442, 469, 466, 438), (469, 468, 465, 466), (468, 467, 464, 465), (443, 472, 469, 442), (472, 471, 468, 469), (471, 470, 467, 468), (439, 473, 472, 443), (473, 474, 471, 472), (474, 475, 470, 471), (426, 478, 485, 427), (478, 477, 486, 485), (477, 476, 487, 486), (430, 481, 478, 426), (481, 480, 477, 478), (480, 479, 476, 477), (431, 484, 481, 430), (484, 483, 480, 481), (483, 482, 479, 480), (427, 485, 484, 431), (485, 486, 483, 484), (486, 487, 482, 483), (420, 490, 494, 421), (490, 489, 495, 494), (489, 488, 496, 495), (420, 422, 497, 490), (490, 497, 498, 489), (489, 498, 499, 488), (461, 499, 491, 463), (499, 498, 492, 491), (498, 497, 493, 492), (460, 463, 491, 496), (496, 491, 492, 495), (495, 492, 493, 494), (414, 503, 502, 420), (420, 502, 501, 422), (422, 501, 500, 412), (503, 507, 506, 502), (516, 510, 511, 515), (501, 505, 504, 500), (511, 510, 508, 509), (515, 511, 509, 523), (523, 509, 508, 527), (527, 508, 510, 516), (505, 524, 519, 506), (524, 525, 518, 519), (525, 526, 517, 518), (526, 527, 516, 517), (501, 520, 524, 505), (520, 521, 525, 524), (521, 522, 526, 525), (522, 523, 527, 526), (502, 512, 520, 501), (512, 513, 521, 520), (513, 514, 522, 521), (514, 515, 523, 522), (506, 519, 512, 502), (519, 518, 513, 512), (518, 517, 514, 513), (517, 516, 515, 514), (832, 528, 531, 833), (835, 530, 529, 834), (834, 529, 528, 832), (507, 535, 534, 506), (506, 534, 533, 505), (505, 533, 532, 504), (531, 528, 529, 530), (550, 536, 544, 552), (553, 546, 543, 549), (779, 547, 541, 778), (552, 544, 537, 551), (781, 550, 540, 777), (780, 551, 537, 776), (777, 540, 547, 779), (548, 542, 546, 553), (538, 548, 553, 545), (778, 541, 551, 780), (538, 554, 556, 548), (547, 552, 551, 541), (545, 553, 549, 539), (540, 550, 552, 547), (782, 555, 557, 783), (781, 783, 557, 550), (550, 557, 555, 536), (558, 560, 561, 559), (560, 564, 565, 561), (564, 562, 563, 565), (562, 558, 559, 563), (558, 566, 567, 560), (565, 563, 559, 561), (857, 571, 573, 856), (564, 569, 568, 562), (562, 568, 566, 558), (560, 567, 569, 564), (573, 577, 576, 572), (856, 573, 572, 858), (859, 570, 571, 857), (858, 572, 570, 859), (845, 580, 578, 844), (570, 574, 575, 571), (572, 576, 574, 570), (571, 575, 577, 573), (581, 585, 584, 580), (847, 579, 581, 846), (846, 581, 580, 845), (844, 578, 579, 847), (853, 589, 588, 852), (578, 582, 583, 579), (580, 584, 582, 578), (579, 583, 585, 581), (588, 592, 590, 586), (855, 586, 587, 854), (852, 588, 586, 855), (854, 587, 589, 853), (849, 597, 596, 848), (587, 591, 593, 589), (589, 593, 592, 588), (586, 590, 591, 587), (861, 598, 599, 860), (851, 594, 595, 850), (848, 596, 594, 851), (850, 595, 597, 849), (600, 607, 606, 598), (862, 600, 598, 861), (860, 599, 601, 863), (863, 601, 600, 862), (603, 602, 604, 605), (599, 603, 605, 601), (601, 605, 604, 600), (598, 602, 603, 599), (609, 613, 611, 607), (598, 606, 608, 602), (604, 609, 607, 600), (602, 608, 609, 604), (612, 616, 617, 613), (608, 612, 613, 609), (606, 610, 612, 608), (607, 611, 610, 606), (615, 617, 616, 614), (610, 614, 616, 612), (611, 615, 614, 610), (613, 617, 615, 611), (620, 621, 619, 618), (623, 628, 627, 622), (771, 768, 623, 622), (768, 769, 625, 623), (769, 770, 624, 625), (770, 771, 622, 624), (841, 639, 638, 840), (625, 629, 628, 623), (624, 626, 629, 625), (622, 627, 626, 624), (632, 636, 635, 631), (627, 631, 630, 626), (628, 632, 631, 627), (629, 633, 632, 628), (634, 635, 636, 637), (633, 637, 636, 632), (630, 634, 637, 633), (631, 635, 634, 630), (638, 642, 644, 640), (842, 641, 639, 841), (840, 638, 640, 843), (843, 640, 641, 842), (865, 649, 647, 864), (639, 643, 642, 638), (641, 645, 643, 639), (640, 644, 645, 641), (646, 650, 652, 648), (866, 648, 649, 865), (867, 646, 648, 866), (864, 647, 646, 867), (873, 654, 656, 872), (647, 651, 650, 646), (649, 653, 651, 647), (648, 652, 653, 649), (657, 661, 659, 655), (874, 655, 654, 873), (875, 657, 655, 874), (872, 656, 657, 875), (658, 662, 664, 660), (656, 660, 661, 657), (654, 658, 660, 656), (655, 659, 658, 654), (663, 667, 666, 662), (659, 663, 662, 658), (661, 665, 663, 659), (660, 664, 665, 661), (669, 673, 671, 667), (665, 669, 667, 663), (664, 668, 669, 665), (662, 666, 668, 664), (670, 674, 676, 672), (668, 672, 673, 669), (666, 670, 672, 668), (667, 671, 670, 666), (677, 681, 679, 675), (671, 675, 674, 670), (673, 677, 675, 671), (672, 676, 677, 673), (679, 681, 682, 683), (676, 680, 682), (674, 678, 680, 676), (675, 679, 683), (682, 680, 678, 683), (682, 681, 677), (682, 677, 676), (683, 678, 674), (674, 675, 683), (684, 687, 686, 685), (691, 695, 693, 689), (685, 691, 689, 684), (684, 689, 688, 687), (687, 688, 690, 686), (686, 690, 691, 685), (692, 696, 698, 694), (689, 693, 692, 688), (688, 692, 694, 690), (690, 694, 695, 691), (697, 699, 698, 696), (694, 698, 699, 695), (695, 699, 697, 693), (693, 697, 696, 692), (700, 703, 702, 701), (707, 711, 709, 705), (701, 707, 705, 700), (700, 705, 704, 703), (703, 704, 706, 702), (702, 706, 707, 701), (708, 712, 714, 710), (705, 709, 708, 704), (704, 708, 710, 706), (706, 710, 711, 707), (713, 715, 714, 712), (710, 714, 715, 711), (711, 715, 713, 709), (709, 713, 712, 708), (716, 719, 718, 717), (723, 727, 725, 721), (717, 723, 721, 716), (716, 721, 720, 719), (719, 720, 722, 718), (718, 722, 723, 717), (724, 728, 730, 726), (721, 725, 724, 720), (720, 724, 726, 722), (722, 726, 727, 723), (729, 731, 730, 728), (726, 730, 731, 727), (727, 731, 729, 725), (725, 729, 728, 724), (732, 735, 734, 733), (739, 743, 741, 737), (733, 739, 737, 732), (732, 737, 736, 735), (735, 736, 738, 734), (734, 738, 739, 733), (740, 744, 746, 742), (737, 741, 740, 736), (736, 740, 742, 738), (738, 742, 743, 739), (745, 747, 746, 744), (742, 746, 747, 743), (743, 747, 745, 741), (741, 745, 744, 740), (748, 751, 750, 749), (755, 759, 757, 753), (749, 755, 753, 748), (748, 753, 752, 751), (751, 752, 754, 750), (750, 754, 755, 749), (756, 760, 762, 758), (753, 757, 756, 752), (752, 756, 758, 754), (754, 758, 759, 755), (761, 763, 762, 760), (758, 762, 763, 759), (759, 763, 761, 757), (757, 761, 760, 756), (620, 618, 765, 767), (621, 620, 767, 766), (619, 621, 766, 764), (618, 619, 764, 765), (767, 765, 771, 770), (766, 767, 770, 769), (764, 766, 769, 768), (765, 764, 768, 771), (442, 772, 774, 443), (440, 773, 772, 442), (443, 774, 775, 441), (548, 556, 783, 781), (554, 782, 783, 556), (543, 778, 780, 549), (542, 777, 779, 546), (549, 780, 776, 539), (548, 781, 777, 542), (546, 779, 778, 543), (824, 828, 803, 793), (816, 794, 804, 820), (816, 821, 808, 794), (824, 793, 807, 829), (831, 829, 807, 814), (823, 815, 808, 821), (817, 822, 806, 797), (825, 796, 805, 830), (826, 830, 805, 799), (818, 800, 806, 822), (818, 819, 802, 800), (826, 799, 801, 827), (810, 793, 803, 812), (810, 814, 807, 793), (787, 799, 805, 796), (787, 789, 801, 799), (811, 794, 808, 815), (811, 813, 804, 794), (788, 800, 802, 791), (788, 797, 806, 800), (788, 791, 813, 811), (788, 811, 815, 797), (787, 796, 814, 810), (787, 810, 812, 789), (817, 797, 815, 823), (825, 831, 814, 796), (785, 817, 823, 809), (786, 790, 819, 818), (786, 818, 822, 798), (785, 798, 822, 817), (809, 823, 821, 795), (784, 795, 821, 816), (784, 816, 820, 792), (785, 809, 831, 825), (786, 826, 827, 790), (786, 798, 830, 826), (785, 825, 830, 798), (809, 795, 829, 831), (784, 824, 829, 795), (784, 792, 828, 824), (772, 834, 832, 774), (773, 835, 834, 772), (774, 832, 833, 775), (652, 836, 839, 653), (653, 839, 838, 651), (651, 838, 837, 650), (650, 837, 836, 652), (633, 843, 842, 630), (629, 840, 843, 633), (630, 842, 841, 626), (626, 841, 840, 629), (574, 844, 847, 575), (577, 846, 845, 576), (575, 847, 846, 577), (576, 845, 844, 574), (591, 850, 849, 593), (592, 848, 851, 590), (590, 851, 850, 591), (593, 849, 848, 592), (583, 854, 853, 585), (584, 852, 855, 582), (582, 855, 854, 583), (585, 853, 852, 584), (568, 858, 859, 566), (566, 859, 857, 567), (569, 856, 858, 568), (567, 857, 856, 569), (597, 863, 862, 596), (595, 860, 863, 597), (596, 862, 861, 594), (594, 861, 860, 595), (643, 864, 867, 642), (642, 867, 866, 644), (644, 866, 865, 645), (645, 865, 864, 643), (535, 871, 870, 534), (534, 870, 869, 533), (533, 869, 868, 532), (836, 872, 875, 839), (839, 875, 874, 838), (838, 874, 873, 837), (837, 873, 872, 836)])
me_skel_mesh.materials.append(mat_skel_mat)
me_skel_mesh.use_remesh_preserve_volume = False
me_skel_mesh.use_remesh_preserve_attributes = False
me_skel_mesh.use_mirror_vertex_groups = False
me_skel_mesh.update()
arm_skel_armature = bpy.data.armatures.new('Skel_Armature')  # bones are not reproduced

# ---- objects
ob_skel_armature = bpy.data.objects.new('Skel_armature', arm_skel_armature)
ob_skel_base = bpy.data.objects.new('Skel_base', me_skel_mesh)

# ---- transforms, parenting, visibility, modifiers, constraints
ob_skel_armature.location = (0.005104, -3.638e-07, 2.753)
ob_skel_armature.show_in_front = True
ob_skel_armature.lineart.crease_threshold = 0.0
ob_skel_base.parent = ob_skel_armature
ob_skel_base.matrix_parent_inverse = Matrix(((1.0, 0.0, 0.0, -0.005104), (0.0, 1.0, 0.0, 3.638e-07), (0.0, 0.0, 1.0, -2.753), (0.0, 0.0, 0.0, 1.0)))
ob_skel_base.location = (0.0, 0.0, 0.0)
ob_skel_base.lineart.crease_threshold = 0.0
_vg = ob_skel_base.vertex_groups.new(name='Bone')
for _i, _w in zip([24, 25, 76, 100, 101, 102, 103, 104, 105, 106, 107, 108, 109, 110, 111, 112, 113, 114, 115, 332, 333, 334, 335, 336, 337, 406, 407, 448, 449, 450, 451, 505, 507, 532, 533, 534, 535, 536, 537, 538, 539, 540, 541, 542, 543, 544, 545, 546, 547, 548, 549, 550, 551, 552, 553, 554, 555, 556, 557, 776, 777, 778, 779, 780, 781, 782, 783, 868, 869, 870, 871], [0.9995, 1.0, 0.004254, 0.9252, 0.5282, 0.075, 0.05707, 0.08579, 0.06043, 0.04805, 0.04613, 0.1349, 0.1455, 0.138, 0.111, 0.02663, 0.04976, 0.5815, 0.4974, 0.07755, 0.05489, 0.0495, 0.1478, 0.09259, 0.6289, 1.002, 0.9876, 0.9994, 1.0, 0.9995, 1.0, 0.004254, 0.02182, 0.9564, 0.9252, 0.5282, 0.5075, 0.7016, 0.6525, 0.7092, 0.6694, 0.075, 0.05707, 0.08579, 0.06043, 0.6295, 0.6615, 0.04805, 0.04613, 0.1349, 0.1455, 0.138, 0.111, 0.02663, 0.04976, 0.7269, 0.7447, 0.5815, 0.4974, 0.9823, 0.07755, 0.05489, 0.0495, 0.1478, 0.09259, 0.747, 0.6289, 0.9998, 1.002, 0.9876, 0.9867]): _vg.add([_i], _w, 'REPLACE')
_vg = ob_skel_base.vertex_groups.new(name='Bone.001')
for _i, _w in zip([0, 1, 2, 3, 4, 5, 6, 7, 8, 9, 10, 11, 12, 13, 14, 15, 16, 17, 18, 19, 20, 21, 22, 23, 26, 27, 28, 29, 30, 31, 32, 33, 34, 35, 36, 37, 38, 39, 40, 41, 42, 44, 45, 47, 48, 49, 50, 51, 52, 53, 54, 55, 56, 57, 58, 59, 60, 61, 62, 63, 64, 65, 66, 67, 68, 69, 70, 71, 72, 73, 74, 75, 76, 77, 78, 79, 80, 81, 82, 83, 84, 85, 86, 87, 88, 89, 90, 91, 92, 93, 94, 95, 96, 97, 100, 101, 412, 413, 414, 415, 416, 417, 418, 419, 420, 421, 422, 423, 424, 425, 426, 427, 428, 429, 430, 431, 432, 433, 434, 435, 436, 437, 438, 439, 440, 441, 442, 443, 444, 445, 446, 447, 452, 453, 454, 455, 456, 457, 458, 459, 460, 461, 462, 463, 464, 465, 466, 467, 468, 470, 471, 473, 474, 475, 476, 477, 478, 479, 480, 481, 482, 483, 484, 485, 486, 487, 488, 489, 490, 491, 492, 493, 494, 495, 496, 497, 498, 499, 500, 501, 502, 503, 504, 505, 506, 507, 508, 509, 510, 511, 512, 513, 514, 515, 516, 517, 518, 519, 520, 521, 522, 523, 524, 525, 526, 527, 532, 533, 534, 535], [0.9998, 0.9998, 0.9998, 0.9998, 0.9994, 0.9993, 0.9999, 0.9999, 0.9991, 0.9959, 0.9955, 0.9835, 0.9954, 0.9954, 0.9954, 0.9954, 0.9224, 0.8704, 0.03925, 0.08425, 0.102, 0.102, 0.102, 0.102, 0.9954, 0.9954, 0.9954, 0.9954, 0.1021, 0.1021, 0.1019, 0.1019, 0.9998, 0.9998, 0.9998, 0.9998, 0.1034, 0.1164, 0.1916, 0.1006, 0.09627, 0.1005, 0.0969, 0.1769, 0.114, 0.1034, 0.9954, 0.9954, 0.9956, 0.9954, 0.9954, 0.9954, 0.9954, 0.9954, 0.9949, 0.9954, 0.9954, 0.9954, 0.9998, 0.9998, 0.9998, 0.9998, 0.9998, 0.9998, 0.9997, 0.9998, 0.9998, 0.9998, 0.9998, 0.9998, 0.998, 0.9961, 0.9729, 0.9848, 0.9915, 0.9915, 0.9915, 0.9915, 0.9921, 0.9915, 0.9915, 0.9915, 0.9915, 0.9915, 0.9915, 0.9919, 0.992, 0.9915, 0.9915, 0.9915, 0.9905, 0.9914, 0.9915, 0.9915, 0.07481, 0.4718, 1.0, 1.0, 0.9987, 0.9986, 0.9998, 0.9998, 0.9998, 0.9998, 0.9994, 0.9993, 0.9999, 0.9999, 1.0, 0.9937, 0.9991, 0.9959, 0.9998, 0.9731, 0.9955, 0.9835, 0.9954, 0.9954, 0.9954, 0.9954, 0.9736, 0.8594, 0.9224, 0.8704, 0.02032, 0.08957, 0.03925, 0.08425, 0.102, 0.102, 0.102, 0.102, 0.9954, 0.9954, 0.9954, 0.9954, 0.1021, 0.1021, 0.1019, 0.1019, 0.9998, 0.9998, 0.9998, 0.9998, 0.1034, 0.1164, 0.1916, 0.1006, 0.09627, 0.1005, 0.0969, 0.1769, 0.114, 0.1034, 0.9954, 0.9954, 0.9956, 0.9954, 0.9954, 0.9954, 0.9954, 0.9954, 0.9949, 0.9954, 0.9954, 0.9954, 0.9998, 0.9998, 0.9998, 0.9998, 0.9998, 0.9998, 0.9997, 0.9998, 0.9998, 0.9998, 0.9998, 0.9998, 0.9999, 0.998, 0.9961, 0.9931, 0.9966, 0.9729, 0.9848, 0.9641, 0.9915, 0.9915, 0.9915, 0.9915, 0.9921, 0.9915, 0.9915, 0.9915, 0.9915, 0.9915, 0.9915, 0.9919, 0.992, 0.9915, 0.9915, 0.9915, 0.9905, 0.9914, 0.9915, 0.9915, 0.03727, 0.07481, 0.4718, 0.4925]): _vg.add([_i], _w, 'REPLACE')
_vg = ob_skel_base.vertex_groups.new(name='Bone.002')
for _i, _w in zip([16, 17, 18, 19, 98, 99, 330, 331, 372, 373, 437, 438, 439, 440, 441, 442, 443, 528, 529, 530, 531, 772, 773, 774, 775, 832, 833, 834, 835], [0.05402, 0.1001, 0.9311, 0.8773, 0.09411, 0.153, 0.9929, 0.9917, 0.9654, 0.9089, 0.1247, 0.05402, 0.1001, 0.96, 0.893, 0.9311, 0.8773, 0.09411, 0.153, 0.1035, 0.1079, 0.9929, 0.9928, 0.9917, 0.9922, 0.9654, 0.9716, 0.9089, 0.9]): _vg.add([_i], _w, 'REPLACE')
_vg = ob_skel_base.vertex_groups.new(name='Right_A')
for _i, _w in zip([17, 19, 20, 21, 22, 23, 30, 31, 32, 33, 38, 39, 40, 41, 42, 43, 44, 45, 46, 47, 48, 49, 176, 177, 178, 179, 180, 181, 182, 183, 184, 185, 186, 187, 188, 189, 190, 191, 192, 193, 194, 195, 322, 323, 324, 325, 326, 327, 328, 329], [0.008831, 0.02683, 0.8792, 0.8792, 0.8792, 0.8793, 0.8791, 0.8791, 0.8794, 0.8793, 0.8779, 0.8653, 0.7938, 0.8807, 0.8848, 0.9632, 0.8808, 0.8843, 0.9643, 0.8035, 0.8675, 0.8779, 1.0, 1.0, 0.9999, 0.9999, 0.9514, 0.9583, 0.8181, 0.8222, 0.1028, 0.8071, 0.8903, 0.07025, 0.05875, 0.523, 0.5354, 0.05004, 0.1725, 0.4605, 0.4937, 0.4094, 0.9994, 0.9995, 0.998, 0.9994, 0.993, 0.9761, 0.9763, 0.9904]): _vg.add([_i], _w, 'REPLACE')
_vg = ob_skel_base.vertex_groups.new(name='Right_A.001')
for _i, _w in zip([180, 181, 182, 183, 184, 185, 186, 187, 188, 189, 190, 191, 192, 193, 194, 195, 196, 197, 198, 199, 200, 201, 202, 203, 204, 205, 206, 207, 208, 209, 210, 211, 378, 379, 380, 381, 402, 403, 404, 405], [0.04712, 0.03331, 0.1819, 0.1778, 0.8972, 0.1929, 0.1097, 0.9297, 0.9412, 0.477, 0.4646, 0.95, 0.8275, 0.5395, 0.5063, 0.5906, 0.9787, 0.9653, 0.9796, 0.9749, 0.8823, 0.8561, 0.8853, 0.9104, 0.2956, 0.3531, 0.289, 0.636, 0.009194, 0.06546, 0.01945, 0.1004, 0.9992, 0.9978, 0.9984, 0.9993, 0.6848, 0.8098, 0.7127, 0.7052]): _vg.add([_i], _w, 'REPLACE')
_vg = ob_skel_base.vertex_groups.new(name='Right_A.002')
for _i, _w in zip([197, 199, 200, 201, 202, 203, 204, 205, 206, 207, 208, 209, 210, 211, 212, 213, 214, 215, 216, 217, 218, 219, 220, 221, 222, 223, 224, 225, 226, 227, 228, 229, 230, 231, 232, 233, 234, 235, 236, 237, 238, 239, 240, 241, 374, 375, 376, 377, 402, 403, 404, 405, 408, 409, 410, 411], [0.01933, 9.634e-05, 0.1177, 0.1439, 0.1147, 0.08958, 0.7044, 0.6469, 0.711, 0.364, 0.9704, 0.9345, 0.9653, 0.8996, 0.9009, 0.9197, 0.9479, 0.9298, 0.7567, 0.8036, 0.8773, 0.8239, 0.3574, 0.4972, 0.7115, 0.5221, 0.1668, 0.1932, 0.2484, 0.2039, 0.07939, 0.1376, 0.1034, 0.07214, 0.002176, 0.09625, 0.01202, 0.07905, 0.0244, 0.08432, 0.02648, 0.0787, 0.05935, 0.06126, 0.9995, 0.9995, 0.9988, 0.9984, 0.3152, 0.1902, 0.2873, 0.2948, 0.9901, 0.983, 0.9856, 0.9884]): _vg.add([_i], _w, 'REPLACE')
_vg = ob_skel_base.vertex_groups.new(name='Right_A.003')
for _i, _w in zip([212, 213, 214, 215, 216, 217, 218, 219, 220, 221, 222, 223, 224, 225, 226, 227, 228, 229, 230, 231, 232, 233, 234, 235, 236, 237, 238, 239, 240, 241], [0.09237, 0.07497, 0.04275, 0.06319, 0.2271, 0.1836, 0.1085, 0.1582, 0.6009, 0.4711, 0.2535, 0.4289, 0.7219, 0.6686, 0.6515, 0.5759, 0.6513, 0.4641, 0.629, 0.2178, 0.1801, 0.343, 0.1812, 0.2808, 0.202, 0.3095, 0.2008, 0.2887, 0.2473, 0.2558]): _vg.add([_i], _w, 'REPLACE')
_vg = ob_skel_base.vertex_groups.new(name='Right_A.004')
for _i, _w in zip([223, 225, 227, 229, 231, 232, 233, 234, 235, 236, 237, 238, 239, 240, 241, 290, 291, 292, 293, 294, 295, 296, 297, 298, 299, 300, 301], [0.03539, 0.1063, 0.1981, 0.3147, 0.665, 0.003949, 0.3215, 0.003759, 0.4203, 0.08014, 0.3113, 0.08096, 0.346, 0.2165, 0.2037, 0.9857, 0.9866, 0.9866, 0.9835, 0.9378, 0.9255, 0.9488, 0.8396, 0.07446, 0.07403, 0.0504, 0.03963]): _vg.add([_i], _w, 'REPLACE')
_vg = ob_skel_base.vertex_groups.new(name='Right_A.013')
for _i, _w in zip([294, 295, 296, 297, 298, 299, 300, 301, 302, 303, 304, 305], [0.06223, 0.07448, 0.0512, 0.1604, 0.9255, 0.926, 0.9496, 0.9552, 0.9844, 0.9841, 0.99, 0.9897]): _vg.add([_i], _w, 'REPLACE')
_vg = ob_skel_base.vertex_groups.new(name='Right_A.005')
for _i, _w in zip([242, 243, 244, 245, 246, 247, 248, 249, 250, 251, 252, 253], [0.9967, 0.9975, 0.997, 0.9966, 0.9715, 0.9695, 0.9687, 0.9666, 0.0139, 0.01476, 0.02637, 0.02678]): _vg.add([_i], _w, 'REPLACE')
_vg = ob_skel_base.vertex_groups.new(name='Right_A.009')
for _i, _w in zip([246, 247, 248, 249, 250, 251, 252, 253, 254, 255, 256, 257], [0.007009, 0.01093, 0.01263, 0.01673, 0.9681, 0.9676, 0.9618, 0.9616, 0.9959, 0.9961, 0.9956, 0.9954]): _vg.add([_i], _w, 'REPLACE')
_vg = ob_skel_base.vertex_groups.new(name='Right_A.006')
for _i, _w in zip([258, 259, 260, 261, 262, 263, 264, 265, 266, 267, 268, 269], [0.9971, 0.9979, 0.9972, 0.997, 0.9739, 0.9731, 0.9728, 0.9726, 0.005809, 0.009852, 0.01401, 0.01709]): _vg.add([_i], _w, 'REPLACE')
_vg = ob_skel_base.vertex_groups.new(name='Right_A.010')
for _i, _w in zip([262, 263, 264, 265, 266, 267, 268, 269, 270, 271, 272, 273], [0.00224, 0.003816, 0.00443, 0.004848, 0.9721, 0.9701, 0.968, 0.9665, 0.998, 0.9978, 0.9979, 0.9976]): _vg.add([_i], _w, 'REPLACE')
_vg = ob_skel_base.vertex_groups.new(name='Right_A.007')
for _i, _w in zip([306, 307, 308, 309, 310, 311, 312, 313, 314, 315, 316, 317], [0.996, 0.9966, 0.9971, 0.9971, 0.9694, 0.9705, 0.9682, 0.9695, 0.01273, 0.01692, 0.02447, 0.02748]): _vg.add([_i], _w, 'REPLACE')
_vg = ob_skel_base.vertex_groups.new(name='Right_A.011')
for _i, _w in zip([310, 311, 312, 313, 314, 315, 316, 317, 318, 319, 320, 321], [0.01118, 0.00895, 0.01356, 0.01109, 0.9686, 0.9665, 0.9628, 0.9613, 0.9971, 0.997, 0.9968, 0.9965]): _vg.add([_i], _w, 'REPLACE')
_vg = ob_skel_base.vertex_groups.new(name='Right_A.008')
for _i, _w in zip([220, 222, 224, 225, 226, 228, 229, 230, 231, 232, 233, 234, 235, 236, 237, 238, 239, 240, 241, 274, 275, 276, 277, 278, 279, 280, 281, 282, 283, 284, 285], [0.01877, 0.002207, 0.09704, 0.01374, 0.08214, 0.2602, 0.08371, 0.2601, 0.04007, 0.7668, 0.2392, 0.7609, 0.2198, 0.6807, 0.2949, 0.68, 0.2865, 0.4769, 0.4793, 0.9962, 0.9973, 0.9964, 0.9918, 0.9728, 0.9751, 0.9698, 0.9721, 0.002469, 0.01319, 0.02085, 0.02851]): _vg.add([_i], _w, 'REPLACE')
_vg = ob_skel_base.vertex_groups.new(name='Right_A.012')
for _i, _w in zip([278, 280, 281, 282, 283, 284, 285, 286, 287, 288, 289], [0.004449, 0.01034, 0.005843, 0.9738, 0.9684, 0.9646, 0.9607, 0.996, 0.9957, 0.9954, 0.9949]): _vg.add([_i], _w, 'REPLACE')
_vg = ob_skel_base.vertex_groups.new(name='Left_A')
for _i, _w in zip([439, 443, 444, 445, 446, 447, 456, 457, 458, 459, 464, 465, 466, 467, 468, 469, 470, 471, 472, 473, 474, 475, 618, 619, 620, 621, 622, 623, 624, 625, 626, 627, 628, 629, 630, 631, 632, 633, 634, 635, 636, 637, 764, 765, 766, 767, 768, 769, 770, 771], [0.008831, 0.02683, 0.8792, 0.8792, 0.8792, 0.8793, 0.8791, 0.8791, 0.8794, 0.8793, 0.8779, 0.8653, 0.7938, 0.8807, 0.8848, 0.9632, 0.8808, 0.8843, 0.9643, 0.8035, 0.8675, 0.8779, 1.0, 1.0, 0.9999, 0.9999, 0.9514, 0.9583, 0.8181, 0.8222, 0.1028, 0.8071, 0.8903, 0.07025, 0.05875, 0.523, 0.5354, 0.05004, 0.1725, 0.4605, 0.4937, 0.4094, 0.9994, 0.9995, 0.998, 0.9994, 0.993, 0.9761, 0.9763, 0.9904]): _vg.add([_i], _w, 'REPLACE')
_vg = ob_skel_base.vertex_groups.new(name='Left_A.001')
for _i, _w in zip([622, 623, 624, 625, 626, 627, 628, 629, 630, 631, 632, 633, 634, 635, 636, 637, 638, 639, 640, 641, 642, 643, 644, 645, 646, 647, 648, 649, 650, 651, 652, 653, 840, 841, 842, 843, 864, 865, 866, 867], [0.04712, 0.03331, 0.1819, 0.1778, 0.8972, 0.1929, 0.1097, 0.9297, 0.9412, 0.477, 0.4646, 0.95, 0.8275, 0.5395, 0.5063, 0.5906, 0.9787, 0.9653, 0.9796, 0.9749, 0.8823, 0.8561, 0.8853, 0.9104, 0.2956, 0.3531, 0.289, 0.636, 0.009194, 0.06546, 0.01945, 0.1004, 0.9992, 0.9978, 0.9984, 0.9993, 0.6848, 0.8098, 0.7127, 0.7052]): _vg.add([_i], _w, 'REPLACE')
_vg = ob_skel_base.vertex_groups.new(name='Left_A.002')
for _i, _w in zip([639, 641, 642, 643, 644, 645, 646, 647, 648, 649, 650, 651, 652, 653, 654, 655, 656, 657, 658, 659, 660, 661, 662, 663, 664, 665, 666, 667, 668, 669, 670, 671, 672, 673, 674, 675, 676, 677, 678, 679, 680, 681, 682, 683, 836, 837, 838, 839, 864, 865, 866, 867, 872, 873, 874, 875], [0.01933, 9.634e-05, 0.1177, 0.1439, 0.1147, 0.08958, 0.7044, 0.6469, 0.711, 0.364, 0.9704, 0.9345, 0.9653, 0.8996, 0.9009, 0.9197, 0.9479, 0.9298, 0.7567, 0.8036, 0.8773, 0.8239, 0.3574, 0.4972, 0.7115, 0.5221, 0.1668, 0.1932, 0.2484, 0.2039, 0.07939, 0.1376, 0.1034, 0.07214, 0.002176, 0.09625, 0.01202, 0.07905, 0.0244, 0.08432, 0.02648, 0.0787, 0.05935, 0.06126, 0.9995, 0.9995, 0.9988, 0.9984, 0.3152, 0.1902, 0.2873, 0.2948, 0.9901, 0.983, 0.9856, 0.9884]): _vg.add([_i], _w, 'REPLACE')
_vg = ob_skel_base.vertex_groups.new(name='Left_A.003')
for _i, _w in zip([654, 655, 656, 657, 658, 659, 660, 661, 662, 663, 664, 665, 666, 667, 668, 669, 670, 671, 672, 673, 674, 675, 676, 677, 678, 679, 680, 681, 682, 683], [0.09237, 0.07497, 0.04275, 0.06319, 0.2271, 0.1836, 0.1085, 0.1582, 0.6009, 0.4711, 0.2535, 0.4289, 0.7219, 0.6686, 0.6515, 0.5759, 0.6513, 0.4641, 0.629, 0.2178, 0.1801, 0.343, 0.1812, 0.2808, 0.202, 0.3095, 0.2008, 0.2887, 0.2473, 0.2558]): _vg.add([_i], _w, 'REPLACE')
_vg = ob_skel_base.vertex_groups.new(name='Left_A.004')
for _i, _w in zip([665, 667, 669, 671, 673, 674, 675, 676, 677, 678, 679, 680, 681, 682, 683, 732, 733, 734, 735, 736, 737, 738, 739, 740, 741, 742, 743], [0.03539, 0.1063, 0.1981, 0.3147, 0.665, 0.003949, 0.3215, 0.003759, 0.4203, 0.08014, 0.3113, 0.08096, 0.346, 0.2165, 0.2037, 0.9857, 0.9866, 0.9866, 0.9835, 0.9378, 0.9255, 0.9488, 0.8396, 0.07446, 0.07403, 0.0504, 0.03963]): _vg.add([_i], _w, 'REPLACE')
_vg = ob_skel_base.vertex_groups.new(name='Left_A.013')
for _i, _w in zip([736, 737, 738, 739, 740, 741, 742, 743, 744, 745, 746, 747], [0.06223, 0.07448, 0.0512, 0.1604, 0.9255, 0.926, 0.9496, 0.9552, 0.9844, 0.9841, 0.99, 0.9897]): _vg.add([_i], _w, 'REPLACE')
_vg = ob_skel_base.vertex_groups.new(name='Left_A.005')
for _i, _w in zip([684, 685, 686, 687, 688, 689, 690, 691, 692, 693, 694, 695], [0.9967, 0.9975, 0.997, 0.9966, 0.9715, 0.9695, 0.9687, 0.9666, 0.0139, 0.01476, 0.02637, 0.02678]): _vg.add([_i], _w, 'REPLACE')
_vg = ob_skel_base.vertex_groups.new(name='Left_A.009')
for _i, _w in zip([688, 689, 690, 691, 692, 693, 694, 695, 696, 697, 698, 699], [0.007009, 0.01093, 0.01263, 0.01673, 0.9681, 0.9676, 0.9618, 0.9616, 0.9959, 0.9961, 0.9956, 0.9954]): _vg.add([_i], _w, 'REPLACE')
_vg = ob_skel_base.vertex_groups.new(name='Left_A.006')
for _i, _w in zip([700, 701, 702, 703, 704, 705, 706, 707, 708, 709, 710, 711], [0.9971, 0.9979, 0.9972, 0.997, 0.9739, 0.9731, 0.9728, 0.9726, 0.005809, 0.009852, 0.01401, 0.01709]): _vg.add([_i], _w, 'REPLACE')
_vg = ob_skel_base.vertex_groups.new(name='Left_A.010')
for _i, _w in zip([704, 705, 706, 707, 708, 709, 710, 711, 712, 713, 714, 715], [0.00224, 0.003816, 0.00443, 0.004848, 0.9721, 0.9701, 0.968, 0.9665, 0.998, 0.9978, 0.9979, 0.9976]): _vg.add([_i], _w, 'REPLACE')
_vg = ob_skel_base.vertex_groups.new(name='Left_A.007')
for _i, _w in zip([748, 749, 750, 751, 752, 753, 754, 755, 756, 757, 758, 759], [0.996, 0.9966, 0.9971, 0.9971, 0.9694, 0.9705, 0.9682, 0.9695, 0.01273, 0.01692, 0.02447, 0.02748]): _vg.add([_i], _w, 'REPLACE')
_vg = ob_skel_base.vertex_groups.new(name='Left_A.011')
for _i, _w in zip([752, 753, 754, 755, 756, 757, 758, 759, 760, 761, 762, 763], [0.01118, 0.00895, 0.01356, 0.01109, 0.9686, 0.9665, 0.9628, 0.9613, 0.9971, 0.997, 0.9968, 0.9965]): _vg.add([_i], _w, 'REPLACE')
_vg = ob_skel_base.vertex_groups.new(name='Left_A.008')
for _i, _w in zip([662, 664, 666, 667, 668, 670, 671, 672, 673, 674, 675, 676, 677, 678, 679, 680, 681, 682, 683, 716, 717, 718, 719, 720, 721, 722, 723, 724, 725, 726, 727], [0.01877, 0.002207, 0.09704, 0.01374, 0.08214, 0.2602, 0.08371, 0.2601, 0.04007, 0.7668, 0.2392, 0.7609, 0.2198, 0.6807, 0.2949, 0.68, 0.2865, 0.4769, 0.4793, 0.9962, 0.9973, 0.9964, 0.9918, 0.9728, 0.9751, 0.9698, 0.9721, 0.002469, 0.01319, 0.02085, 0.02851]): _vg.add([_i], _w, 'REPLACE')
_vg = ob_skel_base.vertex_groups.new(name='Left_A.012')
for _i, _w in zip([720, 722, 723, 724, 725, 726, 727, 728, 729, 730, 731], [0.004449, 0.01034, 0.005843, 0.9738, 0.9684, 0.9646, 0.9607, 0.996, 0.9957, 0.9954, 0.9949]): _vg.add([_i], _w, 'REPLACE')
_vg = ob_skel_base.vertex_groups.new(name='Bone_L')
for _i, _w in zip([102, 103, 104, 105, 106, 107, 108, 109, 110, 111, 112, 113, 114, 115, 116, 117, 118, 119, 120, 121, 122, 123, 124, 126, 332, 333, 334, 335, 336, 337, 536, 537, 538, 539, 544, 545, 554, 555, 782], [0.925, 0.9429, 0.9142, 0.9396, 0.951, 0.9519, 0.8651, 0.8545, 0.862, 0.889, 0.9617, 0.9501, 0.4185, 0.5026, 0.07235, 0.8507, 0.01645, 0.9829, 0.0525, 0.5098, 0.01209, 0.506, 0.02411, 0.008372, 0.9225, 0.9451, 0.9503, 0.8522, 0.9074, 0.3711, 0.1492, 0.1738, 0.1454, 0.1653, 0.1853, 0.1693, 0.1365, 0.1277, 0.1265]): _vg.add([_i], _w, 'REPLACE')
_vg = ob_skel_base.vertex_groups.new(name='Bone_L.001')
for _i, _w in zip([116, 117, 118, 120, 121, 122, 123, 124, 125, 126, 127, 128, 129, 130, 131, 132, 133, 134, 135, 394, 395, 396, 397], [0.8591, 0.1439, 0.9386, 0.8897, 0.4839, 0.9393, 0.4929, 0.7721, 0.8318, 0.8298, 0.8734, 0.4425, 0.2438, 0.6014, 0.5138, 0.1933, 0.0565, 0.1651, 0.09713, 0.761, 0.6626, 0.7475, 0.659]): _vg.add([_i], _w, 'REPLACE')
_vg = ob_skel_base.vertex_groups.new(name='Bone_L.002')
for _i, _w in zip([116, 118, 120, 122, 124, 125, 126, 127, 128, 129, 130, 131, 132, 133, 134, 135, 136, 137, 138, 139, 140, 141, 142, 143, 144, 145, 146, 147, 148, 150, 382, 383, 384, 385, 390, 391, 392, 393, 394, 395, 396, 397], [0.0685, 0.006316, 0.05784, 0.00931, 0.1908, 0.1552, 0.141, 0.113, 0.547, 0.754, 0.3885, 0.4835, 0.8022, 0.9429, 0.8319, 0.9021, 0.888, 0.9341, 0.8868, 0.9335, 0.711, 0.7512, 0.7106, 0.7496, 0.1136, 0.07692, 0.1186, 0.08585, 0.02463, 0.03088, 0.9892, 0.9884, 0.9957, 0.9977, 0.3022, 0.2577, 0.2437, 0.2957, 0.2325, 0.3316, 0.2354, 0.3207]): _vg.add([_i], _w, 'REPLACE')
_vg = ob_skel_base.vertex_groups.new(name='Bone_L.003')
for _i, _w in zip([136, 137, 138, 139, 140, 141, 142, 143, 144, 145, 146, 147, 148, 149, 150, 151, 152, 153, 154, 155, 156, 157, 158, 159, 160, 161, 162, 163, 164, 165, 386, 387, 388, 389, 390, 391, 392, 393, 398, 399, 400, 401], [0.1116, 0.06581, 0.1128, 0.0664, 0.2888, 0.2488, 0.2892, 0.2503, 0.8863, 0.9231, 0.8813, 0.9141, 0.9626, 0.9823, 0.9595, 0.9778, 0.8786, 0.9554, 0.8883, 0.9636, 0.3085, 0.8046, 0.2719, 0.815, 0.04675, 0.1685, 0.02184, 0.1577, 0.03707, 0.01992, 0.9972, 0.999, 0.9989, 0.997, 0.6977, 0.7423, 0.7563, 0.7042, 0.8846, 0.6221, 0.6154, 0.8944]): _vg.add([_i], _w, 'REPLACE')
_vg = ob_skel_base.vertex_groups.new(name='Bone_L.004')
for _i, _w in zip([152, 153, 154, 155, 156, 157, 158, 159, 160, 161, 162, 163, 164, 165, 166, 167, 168, 169, 170, 171, 172, 173, 174, 175, 398, 399, 400, 401], [0.1213, 0.03911, 0.1117, 0.02279, 0.6915, 0.1954, 0.7281, 0.185, 0.9516, 0.8315, 0.9641, 0.8423, 0.9565, 0.965, 0.9889, 0.9922, 0.9933, 0.9951, 0.998, 0.9986, 0.998, 0.9988, 0.999, 0.9993, 0.1154, 0.3779, 0.3846, 0.1056]): _vg.add([_i], _w, 'REPLACE')
_vg = ob_skel_base.vertex_groups.new(name='Bone_R')
for _i, _w in zip([536, 537, 538, 539, 540, 541, 542, 543, 544, 545, 546, 547, 548, 549, 550, 551, 552, 553, 554, 555, 556, 557, 558, 559, 560, 561, 562, 563, 564, 565, 566, 568, 777, 778, 779, 780, 781, 782, 783], [0.1492, 0.1738, 0.1454, 0.1653, 0.925, 0.9429, 0.9142, 0.9396, 0.1853, 0.1693, 0.951, 0.9519, 0.8651, 0.8545, 0.862, 0.889, 0.9617, 0.9501, 0.1365, 0.1277, 0.4185, 0.5026, 0.07235, 0.8507, 0.01645, 0.9829, 0.0525, 0.5098, 0.01209, 0.506, 0.02411, 0.008372, 0.9225, 0.9451, 0.9503, 0.8522, 0.9074, 0.1265, 0.3711]): _vg.add([_i], _w, 'REPLACE')
_vg = ob_skel_base.vertex_groups.new(name='Bone_R.001')
for _i, _w in zip([558, 559, 560, 562, 563, 564, 565, 566, 567, 568, 569, 570, 571, 572, 573, 574, 575, 576, 577, 856, 857, 858, 859], [0.8591, 0.1439, 0.9386, 0.8897, 0.4839, 0.9393, 0.4929, 0.7721, 0.8318, 0.8298, 0.8734, 0.4425, 0.2438, 0.6014, 0.5138, 0.1933, 0.0565, 0.1651, 0.09713, 0.761, 0.6626, 0.7475, 0.659]): _vg.add([_i], _w, 'REPLACE')
_vg = ob_skel_base.vertex_groups.new(name='Bone_R.002')
for _i, _w in zip([558, 560, 562, 564, 566, 567, 568, 569, 570, 571, 572, 573, 574, 575, 576, 577, 578, 579, 580, 581, 582, 583, 584, 585, 586, 587, 588, 589, 590, 592, 844, 845, 846, 847, 852, 853, 854, 855, 856, 857, 858, 859], [0.0685, 0.006316, 0.05784, 0.00931, 0.1908, 0.1552, 0.141, 0.113, 0.547, 0.754, 0.3885, 0.4835, 0.8022, 0.9429, 0.8319, 0.9021, 0.888, 0.9341, 0.8868, 0.9335, 0.711, 0.7512, 0.7106, 0.7496, 0.1136, 0.07692, 0.1186, 0.08585, 0.02463, 0.03088, 0.9892, 0.9884, 0.9957, 0.9977, 0.3022, 0.2577, 0.2437, 0.2957, 0.2325, 0.3316, 0.2354, 0.3207]): _vg.add([_i], _w, 'REPLACE')
_vg = ob_skel_base.vertex_groups.new(name='Bone_R.003')
for _i, _w in zip([578, 579, 580, 581, 582, 583, 584, 585, 586, 587, 588, 589, 590, 591, 592, 593, 594, 595, 596, 597, 598, 599, 600, 601, 602, 603, 604, 605, 606, 607, 848, 849, 850, 851, 852, 853, 854, 855, 860, 861, 862, 863], [0.1116, 0.06581, 0.1128, 0.0664, 0.2888, 0.2488, 0.2892, 0.2503, 0.8863, 0.9231, 0.8813, 0.9141, 0.9626, 0.9823, 0.9595, 0.9778, 0.8786, 0.9554, 0.8883, 0.9636, 0.3085, 0.8046, 0.2719, 0.815, 0.04675, 0.1685, 0.02184, 0.1577, 0.03707, 0.01992, 0.9972, 0.999, 0.9989, 0.997, 0.6977, 0.7423, 0.7563, 0.7042, 0.8846, 0.6221, 0.6154, 0.8944]): _vg.add([_i], _w, 'REPLACE')
_vg = ob_skel_base.vertex_groups.new(name='Bone_R.004')
for _i, _w in zip([594, 595, 596, 597, 598, 599, 600, 601, 602, 603, 604, 605, 606, 607, 608, 609, 610, 611, 612, 613, 614, 615, 616, 617, 860, 861, 862, 863], [0.1213, 0.03911, 0.1117, 0.02279, 0.6915, 0.1954, 0.7281, 0.185, 0.9516, 0.8315, 0.9641, 0.8423, 0.9565, 0.965, 0.9889, 0.9922, 0.9933, 0.9951, 0.998, 0.9986, 0.998, 0.9988, 0.999, 0.9993, 0.1154, 0.3779, 0.3846, 0.1056]): _vg.add([_i], _w, 'REPLACE')
_vg = ob_skel_base.vertex_groups.new(name='Root')
_vg = ob_skel_base.vertex_groups.new(name='Bone.003')
for _i, _w in zip([98, 99, 338, 339, 340, 341, 342, 343, 344, 345, 346, 347, 348, 349, 350, 351, 352, 353, 354, 355, 356, 357, 358, 359, 360, 361, 362, 363, 364, 365, 366, 367, 368, 369, 370, 371, 372, 373, 528, 529, 530, 531, 784, 785, 786, 787, 788, 789, 790, 791, 792, 793, 794, 795, 796, 797, 798, 799, 800, 801, 802, 803, 804, 805, 806, 807, 808, 809, 810, 811, 812, 813, 814, 815, 816, 817, 818, 819, 820, 821, 822, 823, 824, 825, 826, 827, 828, 829, 830, 831, 832, 833, 834, 835], [0.9059, 0.8469, 1.0, 1.0, 1.0, 1.0, 1.0, 1.0, 1.0, 1.0, 1.0, 1.0, 1.0, 1.0, 1.0, 1.0, 1.0, 1.0, 1.0, 1.0, 1.0, 1.0, 1.0, 1.0, 1.0, 1.0, 1.0, 1.0, 1.0, 1.0, 1.0, 1.0, 1.0, 1.0, 1.0, 1.0, 0.01871, 0.09091, 0.9059, 0.8469, 0.8964, 0.8921, 1.0, 1.0, 1.0, 1.0, 1.0, 1.0, 1.0, 1.0, 1.0, 1.0, 1.0, 1.0, 1.0, 1.0, 1.0, 1.0, 1.0, 1.0, 1.0, 1.0, 1.0, 1.0, 1.0, 1.0, 1.0, 1.0, 1.0, 1.0, 1.0, 1.0, 1.0, 1.0, 1.0, 1.0, 1.0, 1.0, 1.0, 1.0, 1.0, 1.0, 1.0, 1.0, 1.0, 1.0, 1.0, 1.0, 1.0, 1.0, 0.01871, 0.006392, 0.09091, 0.09985]): _vg.add([_i], _w, 'REPLACE')
_m = ob_skel_base.modifiers.new('Armature', 'ARMATURE')
_m.object = ob_skel_armature

# ---- collection membership
col_collection_1.objects.link(ob_skel_armature)
col_collection_1.objects.link(ob_skel_base)

# ---- scene / render settings (as saved in the file)
scene.frame_start = 1; scene.frame_end = 250; scene.frame_set(0)
scene.render.engine = 'BLENDER_EEVEE_NEXT'
scene.render.resolution_x = 1767
scene.render.resolution_percentage = 50
scene.render.dither_intensity = 0.0
scene.cycles.use_denoising = False
scene.cycles.samples = 128
scene.cycles.sampling_pattern = 'TABULATED_SOBOL'
scene.cycles.use_adaptive_sampling = False
scene.cycles.use_light_tree = False
scene.cycles.blur_glossy = 0.0
scene.cycles.sample_clamp_indirect = 0.0
scene.view_settings.view_transform = 'Standard'
bpy.context.view_layer.update()

# ---- added for rendering (the .blend has no active camera and no usable light): camera, sun
cam_auto = bpy.data.cameras.new('AutoCamera')
cam_auto.lens = 50.0
cam_auto.sensor_width = 36.0
cam_auto.clip_end = 1000.0
ob_auto_camera = bpy.data.objects.new('AutoCamera', cam_auto)
scene.collection.objects.link(ob_auto_camera)
ob_auto_camera.location = (5.78057, -7.15521, 7.49431)
ob_auto_camera.rotation_euler = (1.09748, -7.21219e-08, 0.694738)
scene.camera = ob_auto_camera
light_auto_sun = bpy.data.lights.new('AutoSun', 'SUN')
light_auto_sun.energy = 3.0
light_auto_sun.angle = 0.0523599
ob_auto_sun = bpy.data.objects.new('AutoSun', light_auto_sun)
scene.collection.objects.link(ob_auto_sun)
ob_auto_sun.rotation_euler = (0.872665, 0.174533, 0.523599)
bpy.context.view_layer.update()
